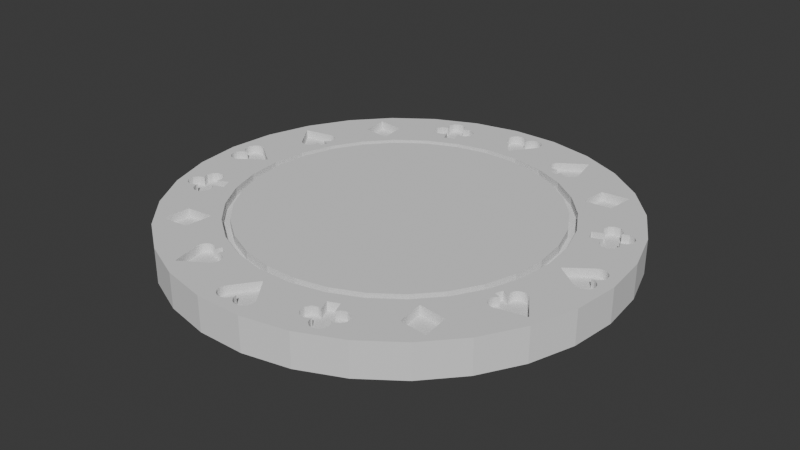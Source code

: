 # Source: pokerchip.blend  (saved by Blender 5.0.119; exported with 4.5.12 LTS)
import bpy
from mathutils import Matrix  # noqa: F401  (used for matrix-valued properties, if any)

bpy.ops.wm.read_factory_settings(use_empty=True)
scene = bpy.context.scene
scene.name = 'Scene'

# ---- collections
col_collection = bpy.data.collections.new('Collection'); scene.collection.children.link(col_collection)

# ---- world
world_world = bpy.data.worlds.new('World'); scene.world = world_world
world_world.use_nodes = True; world_world.node_tree.nodes.clear()
_N = world_world.node_tree.nodes; _L = world_world.node_tree.links
n0 = _N.new('ShaderNodeOutputWorld'); n0.name = 'World Output'; n0.location = (200, 100)
n1 = _N.new('ShaderNodeBackground'); n1.name = 'Background'; n1.location = (-200, 100)
n1.inputs[0].default_value = (0.05088, 0.05088, 0.05088, 1.0)
_L.new(n1.outputs[0], n0.inputs[0])
n0.is_active_output = True
world_world.color = (0.05088, 0.05088, 0.05088)
world_world.sun_shadow_jitter_overblur = 0.0

# ---- meshes
me_pokerchip = bpy.data.meshes.new('pokerchip')
me_pokerchip.from_pydata([(-17.81, 7.931, 0.0), (-15.78, 11.46, 0.0), (-19.07, 4.054, 0.0), (-13.05, 14.49, 0.0), (-13.23, 13.23, 0.0), (-9.75, 16.89, 0.0), (-7.523, 16.92, 0.0), (-6.026, 18.55, 0.0), (-5.988, 16.55, 0.0), (-2.038, 19.39, 0.0), (-0.3466, 18.33, 0.0), (2.038, 19.39, 0.0), (1.64, 17.39, 0.0), (6.026, 18.55, 0.0), (7.107, 17.07, 0.0), (9.75, 16.89, 0.0), (7.625, 14.37, 0.0), (13.05, 14.49, 0.0), (13.23, 13.23, 0.0), (15.78, 11.46, 0.0), (15.32, 8.187, 0.0), (17.81, 7.931, 0.0), (17.28, 6.646, 0.0), (19.07, 4.054, 0.0), (18.45, 0.5806, 0.0), (19.5, 0.0, 0.0), (18.33, -1.334, 0.0), (19.07, -4.054, 0.0), (17.07, -7.107, 0.0), (17.81, -7.931, 0.0), (11.42, -8.3, 0.0), (15.78, -11.46, 0.0), (13.23, -13.23, 0.0), (13.05, -14.49, 0.0), (7.06, -12.23, 0.0), (9.75, -16.89, 0.0), (7.143, -17.25, 0.0), (6.026, -18.55, 0.0), (1.521, -18.14, 0.0), (2.038, -19.39, 0.0), (-1.1, -18.45, 0.0), (-2.038, -19.39, 0.0), (-1.521, -17.16, 0.0), (-4.598, -15.13, 0.0), (-4.615, -14.9, 0.0), (-10.81, -12.96, 0.0), (-6.026, -18.55, 0.0), (-9.75, -16.89, 0.0), (-13.23, -13.23, 0.0), (-13.05, -14.49, 0.0), (-16.44, -7.639, 0.0), (-15.78, -11.46, 0.0), (-17.25, -7.143, 0.0), (-17.81, -7.931, 0.0), (-19.07, -4.054, 0.0), (-19.5, 0.0, 0.0), (-15.13, -5.401, 0.0), (-15.32, -4.94, 0.0), (-14.23, -5.349, 0.0), (-18.49, -0.8405, 0.0), (-18.45, -1.1, 0.0), (-16.62, -5.042, 0.0), (-17.65, -1.681, 0.0), (-17.39, -1.64, 0.0), (-15.13, -0.03362, 0.0), (-13.81, -2.936, 0.0), (-12.9, -5.743, 0.0), (-13.85, -6.281, 0.0), (-14.52, -6.878, 0.0), (-14.83, -6.687, 0.0), (-4.948, -15.71, 0.0), (-4.772, -15.56, 0.0), (-7.06, -12.23, 0.0), (-6.257, -14.05, 0.0), (-6.407, -13.87, 0.0), (-17.16, 1.521, 0.0), (-15.13, 0.03362, 0.0), (-0.5806, -18.45, 0.0), (-0.8405, -18.49, 0.0), (-17.28, -6.646, 0.0), (-18.33, -1.334, 0.0), (-17.39, 1.64, 0.0), (-17.65, 1.681, 0.0), (-17.07, 7.107, 0.0), (12.96, -10.81, 0.0), (-17.02, -6.221, 0.0), (-17.91, -1.64, 0.0), (-18.45, -0.5806, 0.0), (-18.33, -0.3466, 0.0), (-18.14, 0.1604, 0.0), (-18.14, -0.1604, 0.0), (-18.33, 0.3466, 0.0), (7.339, -14.33, 0.0), (6.281, -13.85, 0.0), (-17.16, -1.521, 0.0), (-16.24, -4.718, 0.0), (-18.45, 1.1, 0.0), (-18.33, 1.334, 0.0), (-17.91, -0.04102, 0.0), (-18.49, 0.8405, 0.0), (-7.107, -17.07, 0.0), (-11.42, -8.3, 0.0), (7.824, -14.44, 0.0), (-16.92, -7.523, 0.0), (-15.98, -7.448, 0.0), (-15.32, -8.187, 0.0), (-15.74, -7.926, 0.0), (-15.93, -7.465, 0.0), (-14.82, -8.148, 0.0), (-15.9, -7.324, 0.0), (-12.96, -10.81, 0.0), (-14.44, -7.824, 0.0), (-14.33, -7.339, 0.0), (-15.74, -4.679, 0.0), (-10.54, -10.54, 0.0), (5.349, -14.23, 0.0), (4.364, -13.43, 0.0), (-16.74, -5.527, 0.0), (-16.56, -6.03, 0.0), (-18.14, -1.521, 0.0), (-16.55, -5.988, 0.0), (-16.42, -6.064, 0.0), (-15.71, 4.948, 0.0), (-17.1, 7.045, 0.0), (-13.8, 5.35, 0.0), (-14.34, 5.277, 0.0), (-14.36, 5.507, 0.0), (-14.14, 6.219, 0.0), (-14.05, 6.257, 0.0), (-13.54, 5.972, 0.0), (-13.81, 2.936, 0.0), (-14.9, 4.615, 0.0), (-14.69, 4.704, 0.0), (-15.56, 4.772, 0.0), (-15.36, 4.651, 0.0), (-14.51, 4.854, 0.0), (-14.39, 5.052, 0.0), (-15.13, 4.598, 0.0), (-14.39, 5.599, 0.0), (1.476, 14.04, 0.0), (4.704, 14.69, 0.0), (4.854, 14.51, 0.0), (4.364, 13.43, 0.0), (-10.81, 12.96, 0.0), (-7.339, 14.33, 0.0), (-10.54, 10.54, 0.0), (-14.61, 7.607, 0.0), (9.449, 10.49, 0.0), (10.54, 10.54, 0.0), (11.42, 8.3, 0.0), (12.96, 10.81, 0.0), (-12.96, 10.81, 0.0), (-4.364, 13.43, 0.0), (0.03362, 15.13, 0.0), (-1.476, 14.04, 0.0), (-0.03362, 15.13, 0.0), (-14.37, 7.625, 0.0), (-6.605, -13.75, 0.0), (-9.449, -10.49, 0.0), (-7.926, 15.74, 0.0), (-7.639, 16.44, 0.0), (-8.148, 14.82, 0.0), (-7.824, 14.44, 0.0), (-17.91, 0.04102, 0.0), (-17.65, 0.0, 0.0), (0.1604, -18.14, 0.0), (0.3466, -18.33, 0.0), (-0.1604, -18.14, 0.0), (-7.061, -13.71, 0.0), (-6.83, -13.7, 0.0), (-0.04102, -17.91, 0.0), (0.04102, -17.91, 0.0), (1.334, -18.33, 0.0), (-4.704, -14.69, 0.0), (-4.854, -14.51, 0.0), (7.465, -15.93, 0.0), (7.448, -15.98, 0.0), (7.324, -15.9, 0.0), (-5.35, -13.8, 0.0), (-5.052, -14.39, 0.0), (-5.277, -14.34, 0.0), (10.54, -10.54, 0.0), (9.449, -10.49, 0.0), (8.148, -14.82, 0.0), (15.36, -4.651, 0.0), (13.81, -2.936, 0.0), (15.56, -4.772, 0.0), (10.81, -12.96, 0.0), (14.37, -7.625, 0.0), (12.9, -5.743, 0.0), (14.05, -6.257, 0.0), (13.87, -6.407, 0.0), (14.61, -7.607, 0.0), (18.45, -1.1, 0.0), (18.14, 0.1604, 0.0), (17.91, 0.04102, 0.0), (15.74, 7.926, 0.0), (16.44, 7.639, 0.0), (15.21, 5.756, 0.0), (15.13, 5.401, 0.0), (14.23, 5.349, 0.0), (13.8, -5.35, 0.0), (14.34, -5.277, 0.0), (14.36, -5.507, 0.0), (6.605, 13.75, 0.0), (6.83, 13.7, 0.0), (5.972, 13.54, 0.0), (5.35, 13.8, 0.0), (5.599, 14.39, 0.0), (1.521, 17.16, 0.0), (-12.9, 5.743, 0.0), (-13.75, 6.605, 0.0), (-13.7, 6.83, 0.0), (-11.42, 8.3, 0.0), (-13.71, 7.061, 0.0), (-6.03, 16.56, 0.0), (-6.064, 16.42, 0.0), (-14.12, 0.0, 0.0), (-7.045, -17.1, 0.0), (-8.187, 15.32, 0.0), (0.04102, 17.91, 0.0), (-0.04102, 17.91, 0.0), (0.1604, 18.14, 0.0), (-6.281, 13.85, 0.0), (-6.878, 14.52, 0.0), (-6.687, 14.83, 0.0), (-7.143, 17.25, 0.0), (-5.527, 16.74, 0.0), (-5.349, 14.23, 0.0), (-5.042, 16.62, 0.0), (-4.718, 16.24, 0.0), (-4.679, 15.74, 0.0), (-4.94, 15.32, 0.0), (-7.06, 12.23, 0.0), (-9.449, 10.49, 0.0), (-13.95, 7.45, 0.0), (-1.64, -17.39, 0.0), (-4.651, -15.36, 0.0), (0.0, 17.65, 0.0), (-7.448, 15.98, 0.0), (-6.221, 17.02, 0.0), (-6.646, 17.28, 0.0), (-7.465, 15.93, 0.0), (1.64, 17.91, 0.0), (1.681, 17.65, 0.0), (-7.607, -14.61, 0.0), (-7.324, 15.9, 0.0), (-1.521, 17.16, 0.0), (-5.756, 15.21, 0.0), (-5.401, 15.13, 0.0), (-5.972, -13.54, 0.0), (-1.476, -14.04, 0.0), (-0.03362, -15.13, 0.0), (0.0, -17.65, 0.0), (-6.219, -14.14, 0.0), (-5.507, -14.36, 0.0), (1.1, -18.45, 0.0), (-5.599, -14.39, 0.0), (-7.275, -13.8, 0.0), (-7.45, -13.95, 0.0), (-7.571, -14.15, 0.0), (-7.625, -14.37, 0.0), (0.8405, -18.49, 0.0), (0.5806, -18.45, 0.0), (-1.64, -17.91, 0.0), (-0.3466, -18.33, 0.0), (-1.521, -18.14, 0.0), (-1.334, -18.33, 0.0), (-4.364, -13.43, 0.0), (6.878, -14.52, 0.0), (6.687, -14.83, 0.0), (1.64, -17.91, 0.0), (1.681, -17.65, 0.0), (-0.1604, 18.14, 0.0), (0.3466, 18.33, 0.0), (1.64, -17.39, 0.0), (1.521, -17.16, 0.0), (0.5806, 18.45, 0.0), (0.8405, 18.49, 0.0), (0.03362, -15.13, 0.0), (-1.681, -17.65, 0.0), (-1.64, 17.39, 0.0), (-13.8, 7.275, 0.0), (1.1, 18.45, 0.0), (1.521, 18.14, 0.0), (1.334, 18.33, 0.0), (7.45, 13.95, 0.0), (7.275, 13.8, 0.0), (-14.15, 7.571, 0.0), (-0.5806, 18.45, 0.0), (4.615, 14.9, 0.0), (4.598, 15.13, 0.0), (-0.8405, 18.49, 0.0), (-1.1, 18.45, 0.0), (-1.334, 18.33, 0.0), (-1.521, 18.14, 0.0), (-1.64, 17.91, 0.0), (-1.681, 17.65, 0.0), (-13.87, 6.407, 0.0), (5.052, 14.39, 0.0), (5.277, 14.34, 0.0), (5.507, 14.36, 0.0), (7.061, 13.71, 0.0), (6.219, 14.14, 0.0), (6.257, 14.05, 0.0), (6.407, 13.87, 0.0), (7.571, 14.15, 0.0), (7.607, 14.61, 0.0), (7.045, 17.1, 0.0), (4.948, 15.71, 0.0), (5.988, -16.55, 0.0), (6.03, -16.56, 0.0), (5.527, -16.74, 0.0), (4.772, 15.56, 0.0), (4.651, 15.36, 0.0), (7.639, -16.44, 0.0), (1.476, -14.04, 0.0), (4.718, -16.24, 0.0), (5.042, -16.62, 0.0), (4.679, -15.74, 0.0), (4.94, -15.32, 0.0), (6.221, -17.02, 0.0), (6.064, -16.42, 0.0), (7.523, -16.92, 0.0), (6.646, -17.28, 0.0), (10.81, 12.96, 0.0), (7.926, -15.74, 0.0), (8.187, -15.32, 0.0), (13.7, -6.83, 0.0), (14.33, 7.339, 0.0), (14.52, 6.878, 0.0), (12.9, 5.743, 0.0), (5.756, -15.21, 0.0), (5.401, -15.13, 0.0), (13.54, -5.972, 0.0), (13.75, -6.605, 0.0), (13.85, 6.281, 0.0), (7.06, 12.23, 0.0), (15.13, -0.03362, 0.0), (14.12, 0.0, 0.0), (15.13, 0.03362, 0.0), (13.81, 2.936, 0.0), (13.71, -7.061, 0.0), (13.8, -7.275, 0.0), (15.32, 4.94, 0.0), (13.95, -7.45, 0.0), (14.15, -7.571, 0.0), (17.1, -7.045, 0.0), (15.71, -4.948, 0.0), (14.51, -4.854, 0.0), (14.69, -4.704, 0.0), (15.93, 7.465, 0.0), (15.98, 7.448, 0.0), (15.9, 7.324, 0.0), (15.13, -4.598, 0.0), (14.39, -5.052, 0.0), (14.9, -4.615, 0.0), (14.14, -6.219, 0.0), (14.39, -5.599, 0.0), (16.62, 5.042, 0.0), (16.24, 4.718, 0.0), (16.92, 7.523, 0.0), (14.44, 7.824, 0.0), (15.74, 4.679, 0.0), (16.74, 5.527, 0.0), (17.02, 6.221, 0.0), (16.55, 5.988, 0.0), (16.56, 6.03, 0.0), (17.25, 7.143, 0.0), (16.42, 6.064, 0.0), (14.83, 6.687, 0.0), (14.82, 8.148, 0.0), (18.33, 0.3466, 0.0), (17.65, 0.0, 0.0), (17.91, -0.04102, 0.0), (17.16, -1.521, 0.0), (17.39, -1.64, 0.0), (18.45, -0.5806, 0.0), (18.49, -0.8405, 0.0), (17.65, -1.681, 0.0), (17.91, -1.64, 0.0), (18.14, -1.521, 0.0), (18.33, -0.3466, 0.0), (18.14, -0.1604, 0.0), (18.49, 0.8405, 0.0), (17.65, 1.681, 0.0), (17.91, 1.64, 0.0), (18.45, 1.1, 0.0), (18.33, 1.334, 0.0), (18.14, 1.521, 0.0), (17.39, 1.64, 0.0), (17.16, 1.521, 0.0), (-18.45, 0.5806, 0.0), (-15.21, -5.756, 0.0), (-18.14, 1.521, 0.0), (-17.91, 1.64, 0.0), (-19.5, 0.0, 3.0), (-19.07, 4.054, 3.0), (-19.07, -4.054, 3.0), (-17.81, 7.931, 3.0), (-17.81, -7.931, 3.0), (-15.78, -11.46, 3.0), (-13.05, -14.49, 3.0), (-9.75, -16.89, 3.0), (-6.026, -18.55, 3.0), (-2.038, -19.39, 3.0), (2.038, -19.39, 3.0), (6.026, -18.55, 3.0), (9.75, -16.89, 3.0), (13.05, -14.49, 3.0), (15.78, -11.46, 3.0), (17.81, -7.931, 3.0), (19.07, -4.054, 3.0), (19.5, 0.0, 3.0), (19.07, 4.054, 3.0), (17.81, 7.931, 3.0), (15.78, 11.46, 3.0), (13.05, 14.49, 3.0), (9.75, 16.89, 3.0), (6.026, 18.55, 3.0), (2.038, 19.39, 3.0), (-2.038, 19.39, 3.0), (-6.026, 18.55, 3.0), (-9.75, 16.89, 3.0), (-13.05, 14.49, 3.0), (-15.78, 11.46, 3.0), (-18.45, -1.1, 0.75), (-18.33, -1.334, 0.75), (-18.49, -0.8405, 0.75), (-18.45, -0.5806, 0.75), (-18.33, -0.3466, 0.75), (-18.14, -0.1604, 0.75), (-17.91, -0.04102, 0.75), (-17.65, 0.0, 0.75), (-17.91, 0.04102, 0.75), (-18.14, 0.1604, 0.75), (-18.33, 0.3466, 0.75), (-18.45, 0.5806, 0.75), (-18.49, 0.8405, 0.75), (-18.45, 1.1, 0.75), (-18.33, 1.334, 0.75), (-18.14, 1.521, 0.75), (-17.91, 1.64, 0.75), (-17.65, 1.681, 0.75), (-17.39, 1.64, 0.75), (-17.16, 1.521, 0.75), (-15.13, 0.03362, 0.75), (-15.13, -0.03362, 0.75), (-17.16, -1.521, 0.75), (-17.39, -1.64, 0.75), (-17.65, -1.681, 0.75), (-17.91, -1.64, 0.75), (-18.14, -1.521, 0.75), (-17.25, -7.143, 0.75), (-16.92, -7.523, 0.75), (-17.28, -6.646, 0.75), (-17.02, -6.221, 0.75), (-16.56, -6.03, 0.75), (-16.42, -6.064, 0.75), (-16.55, -5.988, 0.75), (-16.74, -5.527, 0.75), (-16.62, -5.042, 0.75), (-16.24, -4.718, 0.75), (-15.74, -4.679, 0.75), (-15.32, -4.94, 0.75), (-15.13, -5.401, 0.75), (-15.21, -5.756, 0.75), (-14.23, -5.349, 0.75), (-13.85, -6.281, 0.75), (-14.83, -6.687, 0.75), (-14.52, -6.878, 0.75), (-14.33, -7.339, 0.75), (-14.44, -7.824, 0.75), (-14.82, -8.148, 0.75), (-15.32, -8.187, 0.75), (-15.74, -7.926, 0.75), (-15.93, -7.465, 0.75), (-15.9, -7.324, 0.75), (-15.98, -7.448, 0.75), (-16.44, -7.639, 0.75), (-17.1, 7.045, 0.75), (-15.71, 4.948, 0.75), (-17.07, 7.107, 0.75), (-14.61, 7.607, 0.75), (-14.37, 7.625, 0.75), (-14.15, 7.571, 0.75), (-13.95, 7.45, 0.75), (-13.8, 7.275, 0.75), (-13.71, 7.061, 0.75), (-13.7, 6.83, 0.75), (-13.75, 6.605, 0.75), (-13.87, 6.407, 0.75), (-14.05, 6.257, 0.75), (-14.14, 6.219, 0.75), (-13.54, 5.972, 0.75), (-13.8, 5.35, 0.75), (-14.39, 5.599, 0.75), (-14.36, 5.507, 0.75), (-14.34, 5.277, 0.75), (-14.39, 5.052, 0.75), (-14.51, 4.854, 0.75), (-14.69, 4.704, 0.75), (-14.9, 4.615, 0.75), (-15.13, 4.598, 0.75), (-15.36, 4.651, 0.75), (-15.56, 4.772, 0.75), (-13.81, -2.936, 0.75), (-12.9, -5.743, 0.75), (-14.12, 0.0, 0.75), (-13.81, 2.936, 0.75), (-12.9, 5.743, 0.75), (-11.42, 8.3, 0.75), (-9.449, 10.49, 0.75), (-7.06, 12.23, 0.75), (-4.364, 13.43, 0.75), (-1.476, 14.04, 0.75), (1.476, 14.04, 0.75), (4.364, 13.43, 0.75), (7.06, 12.23, 0.75), (9.449, 10.49, 0.75), (11.42, 8.3, 0.75), (12.9, 5.743, 0.75), (13.81, 2.936, 0.75), (14.12, 0.0, 0.75), (13.81, -2.936, 0.75), (12.9, -5.743, 0.75), (11.42, -8.3, 0.75), (9.449, -10.49, 0.75), (7.06, -12.23, 0.75), (4.364, -13.43, 0.75), (1.476, -14.04, 0.75), (-1.476, -14.04, 0.75), (-4.364, -13.43, 0.75), (-7.06, -12.23, 0.75), (-9.449, -10.49, 0.75), (-11.42, -8.3, 0.75), (-13.23, -13.23, 0.75), (-10.81, -12.96, 0.75), (-12.96, -10.81, 0.75), (-10.54, -10.54, 0.75), (-12.96, 10.81, 0.75), (-10.54, 10.54, 0.75), (-13.23, 13.23, 0.75), (-10.81, 12.96, 0.75), (-8.148, 14.82, 0.75), (-7.824, 14.44, 0.75), (-8.187, 15.32, 0.75), (-7.926, 15.74, 0.75), (-7.465, 15.93, 0.75), (-7.324, 15.9, 0.75), (-7.448, 15.98, 0.75), (-7.639, 16.44, 0.75), (-7.523, 16.92, 0.75), (-7.143, 17.25, 0.75), (-6.646, 17.28, 0.75), (-6.221, 17.02, 0.75), (-6.03, 16.56, 0.75), (-6.064, 16.42, 0.75), (-5.988, 16.55, 0.75), (-5.527, 16.74, 0.75), (-5.042, 16.62, 0.75), (-4.718, 16.24, 0.75), (-4.679, 15.74, 0.75), (-4.94, 15.32, 0.75), (-5.401, 15.13, 0.75), (-5.756, 15.21, 0.75), (-5.349, 14.23, 0.75), (-6.281, 13.85, 0.75), (-6.687, 14.83, 0.75), (-6.878, 14.52, 0.75), (-7.339, 14.33, 0.75), (-7.607, -14.61, 0.75), (-7.107, -17.07, 0.75), (-7.625, -14.37, 0.75), (-7.571, -14.15, 0.75), (-7.45, -13.95, 0.75), (-7.275, -13.8, 0.75), (-7.061, -13.71, 0.75), (-6.83, -13.7, 0.75), (-6.605, -13.75, 0.75), (-6.407, -13.87, 0.75), (-6.257, -14.05, 0.75), (-6.219, -14.14, 0.75), (-5.972, -13.54, 0.75), (-5.35, -13.8, 0.75), (-5.599, -14.39, 0.75), (-5.507, -14.36, 0.75), (-5.277, -14.34, 0.75), (-5.052, -14.39, 0.75), (-4.854, -14.51, 0.75), (-4.704, -14.69, 0.75), (-4.615, -14.9, 0.75), (-4.598, -15.13, 0.75), (-4.651, -15.36, 0.75), (-4.772, -15.56, 0.75), (-4.948, -15.71, 0.75), (-7.045, -17.1, 0.75), (-1.64, -17.91, 0.75), (-1.521, -18.14, 0.75), (-1.681, -17.65, 0.75), (-1.64, -17.39, 0.75), (-1.521, -17.16, 0.75), (-0.03362, -15.13, 0.75), (0.03362, -15.13, 0.75), (1.521, -17.16, 0.75), (1.64, -17.39, 0.75), (1.681, -17.65, 0.75), (1.64, -17.91, 0.75), (1.521, -18.14, 0.75), (1.334, -18.33, 0.75), (1.1, -18.45, 0.75), (0.8405, -18.49, 0.75), (0.5806, -18.45, 0.75), (0.3466, -18.33, 0.75), (0.1604, -18.14, 0.75), (0.04102, -17.91, 0.75), (0.0, -17.65, 0.75), (-0.04102, -17.91, 0.75), (-0.1604, -18.14, 0.75), (-0.3466, -18.33, 0.75), (-0.5806, -18.45, 0.75), (-0.8405, -18.49, 0.75), (-1.1, -18.45, 0.75), (-1.334, -18.33, 0.75), (-1.64, 17.39, 0.75), (-1.521, 17.16, 0.75), (-1.681, 17.65, 0.75), (-1.64, 17.91, 0.75), (-1.521, 18.14, 0.75), (-1.334, 18.33, 0.75), (-1.1, 18.45, 0.75), (-0.8405, 18.49, 0.75), (-0.5806, 18.45, 0.75), (-0.3466, 18.33, 0.75), (-0.1604, 18.14, 0.75), (-0.04102, 17.91, 0.75), (0.0, 17.65, 0.75), (0.04102, 17.91, 0.75), (0.1604, 18.14, 0.75), (0.3466, 18.33, 0.75), (0.5806, 18.45, 0.75), (0.8405, 18.49, 0.75), (1.1, 18.45, 0.75), (1.334, 18.33, 0.75), (1.521, 18.14, 0.75), (1.64, 17.91, 0.75), (1.681, 17.65, 0.75), (1.64, 17.39, 0.75), (1.521, 17.16, 0.75), (0.03362, 15.13, 0.75), (-0.03362, 15.13, 0.75), (4.615, 14.9, 0.75), (4.704, 14.69, 0.75), (4.598, 15.13, 0.75), (4.651, 15.36, 0.75), (4.772, 15.56, 0.75), (4.948, 15.71, 0.75), (7.045, 17.1, 0.75), (7.107, 17.07, 0.75), (7.607, 14.61, 0.75), (7.625, 14.37, 0.75), (7.571, 14.15, 0.75), (7.45, 13.95, 0.75), (7.275, 13.8, 0.75), (7.061, 13.71, 0.75), (6.83, 13.7, 0.75), (6.605, 13.75, 0.75), (6.407, 13.87, 0.75), (6.257, 14.05, 0.75), (6.219, 14.14, 0.75), (5.972, 13.54, 0.75), (5.35, 13.8, 0.75), (5.599, 14.39, 0.75), (5.507, 14.36, 0.75), (5.277, 14.34, 0.75), (5.052, 14.39, 0.75), (4.854, 14.51, 0.75), (4.718, -16.24, 0.75), (5.042, -16.62, 0.75), (4.679, -15.74, 0.75), (4.94, -15.32, 0.75), (5.401, -15.13, 0.75), (5.756, -15.21, 0.75), (5.349, -14.23, 0.75), (6.281, -13.85, 0.75), (6.687, -14.83, 0.75), (6.878, -14.52, 0.75), (7.339, -14.33, 0.75), (7.824, -14.44, 0.75), (8.148, -14.82, 0.75), (8.187, -15.32, 0.75), (7.926, -15.74, 0.75), (7.465, -15.93, 0.75), (7.324, -15.9, 0.75), (7.448, -15.98, 0.75), (7.639, -16.44, 0.75), (7.523, -16.92, 0.75), (7.143, -17.25, 0.75), (6.646, -17.28, 0.75), (6.221, -17.02, 0.75), (6.03, -16.56, 0.75), (6.064, -16.42, 0.75), (5.988, -16.55, 0.75), (5.527, -16.74, 0.75), (10.81, -12.96, 0.75), (13.23, -13.23, 0.75), (10.54, -10.54, 0.75), (12.96, -10.81, 0.75), (10.54, 10.54, 0.75), (12.96, 10.81, 0.75), (10.81, 12.96, 0.75), (13.23, 13.23, 0.75), (13.54, -5.972, 0.75), (14.14, -6.219, 0.75), (13.8, -5.35, 0.75), (14.39, -5.599, 0.75), (14.36, -5.507, 0.75), (14.34, -5.277, 0.75), (14.39, -5.052, 0.75), (14.51, -4.854, 0.75), (14.69, -4.704, 0.75), (14.9, -4.615, 0.75), (15.13, -4.598, 0.75), (15.36, -4.651, 0.75), (15.56, -4.772, 0.75), (15.71, -4.948, 0.75), (17.1, -7.045, 0.75), (17.07, -7.107, 0.75), (14.61, -7.607, 0.75), (14.37, -7.625, 0.75), (14.15, -7.571, 0.75), (13.95, -7.45, 0.75), (13.8, -7.275, 0.75), (13.71, -7.061, 0.75), (13.7, -6.83, 0.75), (13.75, -6.605, 0.75), (13.87, -6.407, 0.75), (14.05, -6.257, 0.75), (14.23, 5.349, 0.75), (15.21, 5.756, 0.75), (13.85, 6.281, 0.75), (14.83, 6.687, 0.75), (14.52, 6.878, 0.75), (14.33, 7.339, 0.75), (14.44, 7.824, 0.75), (14.82, 8.148, 0.75), (15.32, 8.187, 0.75), (15.74, 7.926, 0.75), (15.93, 7.465, 0.75), (15.9, 7.324, 0.75), (15.98, 7.448, 0.75), (16.44, 7.639, 0.75), (16.92, 7.523, 0.75), (17.25, 7.143, 0.75), (17.28, 6.646, 0.75), (17.02, 6.221, 0.75), (16.56, 6.03, 0.75), (16.42, 6.064, 0.75), (16.55, 5.988, 0.75), (16.74, 5.527, 0.75), (16.62, 5.042, 0.75), (16.24, 4.718, 0.75), (15.74, 4.679, 0.75), (15.32, 4.94, 0.75), (15.13, 5.401, 0.75), (15.13, -0.03362, 0.75), (17.16, -1.521, 0.75), (15.13, 0.03362, 0.75), (17.16, 1.521, 0.75), (17.39, 1.64, 0.75), (17.65, 1.681, 0.75), (17.91, 1.64, 0.75), (18.14, 1.521, 0.75), (18.33, 1.334, 0.75), (18.45, 1.1, 0.75), (18.49, 0.8405, 0.75), (18.45, 0.5806, 0.75), (18.33, 0.3466, 0.75), (18.14, 0.1604, 0.75), (17.91, 0.04102, 0.75), (17.65, 0.0, 0.75), (17.91, -0.04102, 0.75), (18.14, -0.1604, 0.75), (18.33, -0.3466, 0.75), (18.45, -0.5806, 0.75), (18.49, -0.8405, 0.75), (18.45, -1.1, 0.75), (18.33, -1.334, 0.75), (18.14, -1.521, 0.75), (17.91, -1.64, 0.75), (17.65, -1.681, 0.75), (17.39, -1.64, 0.75), (-18.49, -0.8405, 3.0), (-17.28, -6.646, 3.0), (-18.14, -1.521, 3.0), (-18.33, -1.334, 3.0), (-17.16, 1.521, 3.0), (-15.13, 0.03362, 3.0), (-7.06, 12.23, 3.0), (-14.37, 7.625, 3.0), (-14.15, 7.571, 3.0), (-13.81, 2.936, 3.0), (-14.9, 4.615, 3.0), (13.95, -7.45, 3.0), (11.42, -8.3, 3.0), (14.15, -7.571, 3.0), (-12.9, 5.743, 3.0), (-13.87, 6.407, 3.0), (-14.05, 6.257, 3.0), (-15.56, 4.772, 3.0), (-15.71, 4.948, 3.0), (-14.51, 4.854, 3.0), (-14.69, 4.704, 3.0), (-7.06, -12.23, 3.0), (-6.605, -13.75, 3.0), (-6.407, -13.87, 3.0), (10.81, -12.96, 3.0), (7.06, -12.23, 3.0), (10.54, -10.54, 3.0), (12.96, -10.81, 3.0), (-13.23, 13.23, 3.0), (-7.523, 16.92, 3.0), (-17.25, -7.143, 3.0), (-18.45, -1.1, 3.0), (-18.33, -0.3466, 3.0), (-18.45, -0.5806, 3.0), (-18.45, 0.5806, 3.0), (-15.74, -4.679, 3.0), (-15.32, -4.94, 3.0), (-17.16, -1.521, 3.0), (-18.33, 1.334, 3.0), (-18.14, 1.521, 3.0), (-18.14, 0.1604, 3.0), (-18.33, 0.3466, 3.0), (-18.14, -0.1604, 3.0), (-17.02, -6.221, 3.0), (-16.56, -6.03, 3.0), (-16.74, -5.527, 3.0), (-17.91, 0.04102, 3.0), (-17.91, -0.04102, 3.0), (-17.65, 0.0, 3.0), (-18.49, 0.8405, 3.0), (-18.45, 1.1, 3.0), (-17.91, -1.64, 3.0), (-17.91, 1.64, 3.0), (-17.65, 1.681, 3.0), (-13.85, -6.281, 3.0), (-14.83, -6.687, 3.0), (-14.52, -6.878, 3.0), (-17.39, 1.64, 3.0), (-6.219, -14.14, 3.0), (-5.972, -13.54, 3.0), (-6.257, -14.05, 3.0), (-9.449, -10.49, 3.0), (-14.44, -7.824, 3.0), (-14.82, -8.148, 3.0), (-16.62, -5.042, 3.0), (-16.24, -4.718, 3.0), (-17.39, -1.64, 3.0), (-16.92, -7.523, 3.0), (-13.81, -2.936, 3.0), (-15.13, -0.03362, 3.0), (-17.65, -1.681, 3.0), (-16.44, -7.639, 3.0), (-16.42, -6.064, 3.0), (-16.55, -5.988, 3.0), (-11.42, 8.3, 3.0), (-13.95, 7.45, 3.0), (-13.8, 7.275, 3.0), (-15.32, -8.187, 3.0), (-15.74, -7.926, 3.0), (-12.96, -10.81, 3.0), (-10.54, -10.54, 3.0), (-10.54, 10.54, 3.0), (-17.07, 7.107, 3.0), (-14.61, 7.607, 3.0), (-15.13, -5.401, 3.0), (-14.23, -5.349, 3.0), (-15.21, -5.756, 3.0), (-13.23, -13.23, 3.0), (-15.9, -7.324, 3.0), (-15.98, -7.448, 3.0), (-15.93, -7.465, 3.0), (-13.54, 5.972, 3.0), (-13.8, 5.35, 3.0), (-6.878, 14.52, 3.0), (-7.339, 14.33, 3.0), (-14.12, 0.0, 3.0), (-17.1, 7.045, 3.0), (7.926, -15.74, 3.0), (7.465, -15.93, 3.0), (-12.96, 10.81, 3.0), (9.449, -10.49, 3.0), (0.03362, 15.13, 3.0), (-1.476, 14.04, 3.0), (6.281, -13.85, 3.0), (6.687, -14.83, 3.0), (6.878, -14.52, 3.0), (1.476, 14.04, 3.0), (5.052, 14.39, 3.0), (4.854, 14.51, 3.0), (4.704, 14.69, 3.0), (4.615, 14.9, 3.0), (-13.71, 7.061, 3.0), (17.07, -7.107, 3.0), (14.61, -7.607, 3.0), (1.334, -18.33, 3.0), (1.1, -18.45, 3.0), (-14.39, 5.599, 3.0), (-14.36, 5.507, 3.0), (-0.04102, -17.91, 3.0), (-0.1604, -18.14, 3.0), (0.1604, -18.14, 3.0), (0.04102, -17.91, 3.0), (5.972, 13.54, 3.0), (7.061, 13.71, 3.0), (-5.35, -13.8, 3.0), (-5.599, -14.39, 3.0), (-5.507, -14.36, 3.0), (-14.39, 5.052, 3.0), (-14.34, 5.277, 3.0), (-5.277, -14.34, 3.0), (10.54, 10.54, 3.0), (11.42, 8.3, 3.0), (12.96, 10.81, 3.0), (-15.13, 4.598, 3.0), (-15.36, 4.651, 3.0), (-14.14, 6.219, 3.0), (12.9, -5.743, 3.0), (13.7, -6.83, 3.0), (13.75, -6.605, 3.0), (12.9, 5.743, 3.0), (13.85, 6.281, 3.0), (13.81, 2.936, 3.0), (14.12, 0.0, 3.0), (15.13, 0.03362, 3.0), (13.8, -7.275, 3.0), (5.277, 14.34, 3.0), (0.04102, 17.91, 3.0), (0.1604, 18.14, 3.0), (-0.04102, 17.91, 3.0), (-0.03362, 15.13, 3.0), (-1.521, 17.16, 3.0), (-5.349, 14.23, 3.0), (4.364, 13.43, 3.0), (7.06, 12.23, 3.0), (14.52, 6.878, 3.0), (18.33, 1.334, 3.0), (18.45, 1.1, 3.0), (15.13, -0.03362, 3.0), (14.33, 7.339, 3.0), (4.718, -16.24, 3.0), (1.476, -14.04, 3.0), (-1.64, -17.91, 3.0), (-4.364, -13.43, 3.0), (-1.521, -17.16, 3.0), (-0.03362, -15.13, 3.0), (-1.476, -14.04, 3.0), (5.507, 14.36, 3.0), (-6.83, -13.7, 3.0), (-10.81, -12.96, 3.0), (-7.143, 17.25, 3.0), (-7.926, 15.74, 3.0), (-7.465, 15.93, 3.0), (-7.448, 15.98, 3.0), (-5.527, 16.74, 3.0), (-5.042, 16.62, 3.0), (-7.107, -17.07, 3.0), (-7.607, -14.61, 3.0), (-6.03, 16.56, 3.0), (-6.064, 16.42, 3.0), (-5.988, 16.55, 3.0), (-10.81, 12.96, 3.0), (-8.187, 15.32, 3.0), (-7.639, 16.44, 3.0), (-6.221, 17.02, 3.0), (-4.718, 16.24, 3.0), (-6.646, 17.28, 3.0), (-7.324, 15.9, 3.0), (-8.148, 14.82, 3.0), (-7.824, 14.44, 3.0), (-11.42, -8.3, 3.0), (-1.64, 17.39, 3.0), (-1.681, 17.65, 3.0), (-4.679, 15.74, 3.0), (-6.281, 13.85, 3.0), (-6.687, 14.83, 3.0), (-5.401, 15.13, 3.0), (-4.94, 15.32, 3.0), (-5.756, 15.21, 3.0), (-7.625, -14.37, 3.0), (0.5806, -18.45, 3.0), (0.3466, -18.33, 3.0), (-7.571, -14.15, 3.0), (-7.45, -13.95, 3.0), (-7.275, -13.8, 3.0), (-7.061, -13.71, 3.0), (-4.364, 13.43, 3.0), (-4.772, -15.56, 3.0), (-4.948, -15.71, 3.0), (-5.052, -14.39, 3.0), (-4.854, -14.51, 3.0), (-4.651, -15.36, 3.0), (-4.704, -14.69, 3.0), (-4.615, -14.9, 3.0), (-4.598, -15.13, 3.0), (-7.045, -17.1, 3.0), (-1.521, -18.14, 3.0), (-1.681, -17.65, 3.0), (-1.64, -17.39, 3.0), (-0.3466, -18.33, 3.0), (-0.5806, -18.45, 3.0), (0.8405, -18.49, 3.0), (0.03362, -15.13, 3.0), (1.681, -17.65, 3.0), (1.64, -17.91, 3.0), (1.521, -18.14, 3.0), (1.64, -17.39, 3.0), (1.521, -17.16, 3.0), (15.32, 4.94, 3.0), (15.13, 5.401, 3.0), (14.23, 5.349, 3.0), (-0.1604, 18.14, 3.0), (1.64, 17.91, 3.0), (1.681, 17.65, 3.0), (0.3466, 18.33, 3.0), (0.0, -17.65, 3.0), (0.0, 17.65, 3.0), (-0.8405, -18.49, 3.0), (-1.1, -18.45, 3.0), (-1.334, -18.33, 3.0), (-0.8405, 18.49, 3.0), (-0.5806, 18.45, 3.0), (-1.64, 17.91, 3.0), (-0.3466, 18.33, 3.0), (-1.521, 18.14, 3.0), (-1.334, 18.33, 3.0), (-1.1, 18.45, 3.0), (4.598, 15.13, 3.0), (0.8405, 18.49, 3.0), (1.1, 18.45, 3.0), (1.521, 17.16, 3.0), (-9.449, 10.49, 3.0), (0.5806, 18.45, 3.0), (1.334, 18.33, 3.0), (1.521, 18.14, 3.0), (1.64, 17.39, 3.0), (4.772, 15.56, 3.0), (4.948, 15.71, 3.0), (4.651, 15.36, 3.0), (7.045, 17.1, 3.0), (7.107, 17.07, 3.0), (7.607, 14.61, 3.0), (7.625, 14.37, 3.0), (7.571, 14.15, 3.0), (14.05, -6.257, 3.0), (13.54, -5.972, 3.0), (7.45, 13.95, 3.0), (7.275, 13.8, 3.0), (4.94, -15.32, 3.0), (5.401, -15.13, 3.0), (4.364, -13.43, 3.0), (5.35, 13.8, 3.0), (5.599, 14.39, 3.0), (14.14, -6.219, 3.0), (6.83, 13.7, 3.0), (5.349, -14.23, 3.0), (6.605, 13.75, 3.0), (6.407, 13.87, 3.0), (6.257, 14.05, 3.0), (6.219, 14.14, 3.0), (5.042, -16.62, 3.0), (13.23, -13.23, 3.0), (4.679, -15.74, 3.0), (5.756, -15.21, 3.0), (7.324, -15.9, 3.0), (7.448, -15.98, 3.0), (15.71, -4.948, 3.0), (17.1, -7.045, 3.0), (13.71, -7.061, 3.0), (8.148, -14.82, 3.0), (8.187, -15.32, 3.0), (7.339, -14.33, 3.0), (7.824, -14.44, 3.0), (7.143, -17.25, 3.0), (6.646, -17.28, 3.0), (6.03, -16.56, 3.0), (5.988, -16.55, 3.0), (6.221, -17.02, 3.0), (6.064, -16.42, 3.0), (7.639, -16.44, 3.0), (7.523, -16.92, 3.0), (5.527, -16.74, 3.0), (10.81, 12.96, 3.0), (14.36, -5.507, 3.0), (14.34, -5.277, 3.0), (13.81, -2.936, 3.0), (9.449, 10.49, 3.0), (18.14, 0.1604, 3.0), (17.91, 0.04102, 3.0), (13.23, 13.23, 3.0), (13.8, -5.35, 3.0), (14.39, -5.599, 3.0), (15.13, -4.598, 3.0), (15.36, -4.651, 3.0), (14.39, -5.052, 3.0), (14.51, -4.854, 3.0), (14.69, -4.704, 3.0), (14.9, -4.615, 3.0), (15.56, -4.772, 3.0), (15.74, 4.679, 3.0), (14.37, -7.625, 3.0), (15.21, 5.756, 3.0), (14.44, 7.824, 3.0), (13.87, -6.407, 3.0), (17.25, 7.143, 3.0), (17.28, 6.646, 3.0), (-13.7, 6.83, 3.0), (14.83, 6.687, 3.0), (-13.75, 6.605, 3.0), (14.82, 8.148, 3.0), (15.32, 8.187, 3.0), (15.74, 7.926, 3.0), (16.44, 7.639, 3.0), (16.62, 5.042, 3.0), (16.24, 4.718, 3.0), (15.98, 7.448, 3.0), (15.93, 7.465, 3.0), (15.9, 7.324, 3.0), (16.42, 6.064, 3.0), (16.55, 5.988, 3.0), (16.56, 6.03, 3.0), (16.92, 7.523, 3.0), (17.02, 6.221, 3.0), (17.16, 1.521, 3.0), (16.74, 5.527, 3.0), (17.16, -1.521, 3.0), (18.49, -0.8405, 3.0), (18.45, -1.1, 3.0), (18.45, 0.5806, 3.0), (18.33, 0.3466, 3.0), (17.65, 0.0, 3.0), (17.39, 1.64, 3.0), (17.65, 1.681, 3.0), (18.49, 0.8405, 3.0), (17.91, 1.64, 3.0), (18.14, 1.521, 3.0), (17.91, -0.04102, 3.0), (18.33, -1.334, 3.0), (18.14, -1.521, 3.0), (18.14, -0.1604, 3.0), (18.33, -0.3466, 3.0), (18.45, -0.5806, 3.0), (17.91, -1.64, 3.0), (17.65, -1.681, 3.0), (17.39, -1.64, 3.0), (-14.33, -7.339, 3.0), (-12.9, -5.743, 3.0), (-12.29, 5.47, 0.75), (-10.88, 7.905, 0.75), (-8.999, 9.994, 0.75), (-6.724, 11.65, 0.75), (-4.156, 12.79, 0.75), (-1.406, 13.37, 0.75), (1.406, 13.37, 0.75), (4.156, 12.79, 0.75), (6.724, 11.65, 0.75), (8.999, 9.994, 0.75), (10.88, 7.905, 0.75), (13.15, 2.796, 0.75), (13.45, 0.0, 0.75), (13.15, -2.796, 0.75), (12.29, -5.47, 0.75), (10.88, -7.905, 0.75), (8.999, -9.994, 0.75), (6.724, -11.65, 0.75), (4.156, -12.79, 0.75), (1.406, -13.37, 0.75), (-1.406, -13.37, 0.75), (-4.156, -12.79, 0.75), (-6.724, -11.65, 0.75), (-10.88, -7.905, 0.75), (-13.45, 0.0, 0.75), (-12.29, -5.47, 0.75), (-13.15, -2.796, 0.75), (-8.999, -9.994, 0.75), (12.29, 5.47, 0.75), (-13.15, 2.796, 0.75), (-18.45, -1.1, 2.25), (-18.49, -0.8405, 2.25), (-18.33, -1.334, 2.25), (-18.14, -1.521, 2.25), (-17.91, -1.64, 2.25), (-17.65, -1.681, 2.25), (-17.39, -1.64, 2.25), (-17.16, -1.521, 2.25), (-15.13, -0.03362, 2.25), (-15.13, 0.03362, 2.25), (-17.16, 1.521, 2.25), (-17.39, 1.64, 2.25), (-17.65, 1.681, 2.25), (-17.91, 1.64, 2.25), (-18.14, 1.521, 2.25), (-18.33, 1.334, 2.25), (-18.45, 1.1, 2.25), (-18.49, 0.8405, 2.25), (-18.45, 0.5806, 2.25), (-18.33, 0.3466, 2.25), (-18.14, 0.1604, 2.25), (-17.91, 0.04102, 2.25), (-17.65, 0.0, 2.25), (-17.91, -0.04102, 2.25), (-18.14, -0.1604, 2.25), (-18.33, -0.3466, 2.25), (-18.45, -0.5806, 2.25), (-17.25, -7.143, 2.25), (-17.28, -6.646, 2.25), (-16.92, -7.523, 2.25), (-16.44, -7.639, 2.25), (-15.98, -7.448, 2.25), (-15.9, -7.324, 2.25), (-15.93, -7.465, 2.25), (-15.74, -7.926, 2.25), (-15.32, -8.187, 2.25), (-14.82, -8.148, 2.25), (-14.44, -7.824, 2.25), (-14.33, -7.339, 2.25), (-14.52, -6.878, 2.25), (-14.83, -6.687, 2.25), (-13.85, -6.281, 2.25), (-14.23, -5.349, 2.25), (-15.21, -5.756, 2.25), (-15.13, -5.401, 2.25), (-15.32, -4.94, 2.25), (-15.74, -4.679, 2.25), (-16.24, -4.718, 2.25), (-16.62, -5.042, 2.25), (-16.74, -5.527, 2.25), (-16.55, -5.988, 2.25), (-16.42, -6.064, 2.25), (-16.56, -6.03, 2.25), (-17.02, -6.221, 2.25), (-17.07, 7.107, 2.25), (-17.1, 7.045, 2.25), (-15.71, 4.948, 2.25), (-15.56, 4.772, 2.25), (-15.36, 4.651, 2.25), (-15.13, 4.598, 2.25), (-14.9, 4.615, 2.25), (-14.69, 4.704, 2.25), (-14.51, 4.854, 2.25), (-14.39, 5.052, 2.25), (-14.34, 5.277, 2.25), (-14.36, 5.507, 2.25), (-14.39, 5.599, 2.25), (-13.8, 5.35, 2.25), (-13.54, 5.972, 2.25), (-14.14, 6.219, 2.25), (-14.05, 6.257, 2.25), (-13.87, 6.407, 2.25), (-13.75, 6.605, 2.25), (-13.7, 6.83, 2.25), (-13.71, 7.061, 2.25), (-13.8, 7.275, 2.25), (-13.95, 7.45, 2.25), (-14.15, 7.571, 2.25), (-14.37, 7.625, 2.25), (-14.61, 7.607, 2.25), (-13.81, -2.936, 2.25), (-14.12, 0.0, 2.25), (-12.9, -5.743, 2.25), (-11.42, -8.3, 2.25), (-9.449, -10.49, 2.25), (-7.06, -12.23, 2.25), (-4.364, -13.43, 2.25), (-1.476, -14.04, 2.25), (1.476, -14.04, 2.25), (4.364, -13.43, 2.25), (7.06, -12.23, 2.25), (9.449, -10.49, 2.25), (11.42, -8.3, 2.25), (12.9, -5.743, 2.25), (13.81, -2.936, 2.25), (14.12, 0.0, 2.25), (13.81, 2.936, 2.25), (12.9, 5.743, 2.25), (11.42, 8.3, 2.25), (9.449, 10.49, 2.25), (7.06, 12.23, 2.25), (4.364, 13.43, 2.25), (1.476, 14.04, 2.25), (-1.476, 14.04, 2.25), (-4.364, 13.43, 2.25), (-7.06, 12.23, 2.25), (-9.449, 10.49, 2.25), (-11.42, 8.3, 2.25), (-12.9, 5.743, 2.25), (-13.81, 2.936, 2.25), (-12.96, -10.81, 2.25), (-13.23, -13.23, 2.25), (-10.81, -12.96, 2.25), (-10.54, -10.54, 2.25), (-12.96, 10.81, 2.25), (-13.23, 13.23, 2.25), (-10.54, 10.54, 2.25), (-10.81, 12.96, 2.25), (-8.148, 14.82, 2.25), (-8.187, 15.32, 2.25), (-7.824, 14.44, 2.25), (-7.339, 14.33, 2.25), (-6.878, 14.52, 2.25), (-6.687, 14.83, 2.25), (-6.281, 13.85, 2.25), (-5.349, 14.23, 2.25), (-5.756, 15.21, 2.25), (-5.401, 15.13, 2.25), (-4.94, 15.32, 2.25), (-4.679, 15.74, 2.25), (-4.718, 16.24, 2.25), (-5.042, 16.62, 2.25), (-5.527, 16.74, 2.25), (-5.988, 16.55, 2.25), (-6.064, 16.42, 2.25), (-6.03, 16.56, 2.25), (-6.221, 17.02, 2.25), (-6.646, 17.28, 2.25), (-7.143, 17.25, 2.25), (-7.523, 16.92, 2.25), (-7.639, 16.44, 2.25), (-7.448, 15.98, 2.25), (-7.324, 15.9, 2.25), (-7.465, 15.93, 2.25), (-7.926, 15.74, 2.25), (-7.607, -14.61, 2.25), (-7.625, -14.37, 2.25), (-7.107, -17.07, 2.25), (-7.045, -17.1, 2.25), (-4.948, -15.71, 2.25), (-4.772, -15.56, 2.25), (-4.651, -15.36, 2.25), (-4.598, -15.13, 2.25), (-4.615, -14.9, 2.25), (-4.704, -14.69, 2.25), (-4.854, -14.51, 2.25), (-5.052, -14.39, 2.25), (-5.277, -14.34, 2.25), (-5.507, -14.36, 2.25), (-5.599, -14.39, 2.25), (-5.35, -13.8, 2.25), (-5.972, -13.54, 2.25), (-6.219, -14.14, 2.25), (-6.257, -14.05, 2.25), (-6.407, -13.87, 2.25), (-6.605, -13.75, 2.25), (-6.83, -13.7, 2.25), (-7.061, -13.71, 2.25), (-7.275, -13.8, 2.25), (-7.45, -13.95, 2.25), (-7.571, -14.15, 2.25), (-1.64, -17.91, 2.25), (-1.681, -17.65, 2.25), (-1.521, -18.14, 2.25), (-1.334, -18.33, 2.25), (-1.1, -18.45, 2.25), (-0.8405, -18.49, 2.25), (-0.5806, -18.45, 2.25), (-0.3466, -18.33, 2.25), (-0.1604, -18.14, 2.25), (-0.04102, -17.91, 2.25), (0.0, -17.65, 2.25), (0.04102, -17.91, 2.25), (0.1604, -18.14, 2.25), (0.3466, -18.33, 2.25), (0.5806, -18.45, 2.25), (0.8405, -18.49, 2.25), (1.1, -18.45, 2.25), (1.334, -18.33, 2.25), (1.521, -18.14, 2.25), (1.64, -17.91, 2.25), (1.681, -17.65, 2.25), (1.64, -17.39, 2.25), (1.521, -17.16, 2.25), (0.03362, -15.13, 2.25), (-0.03362, -15.13, 2.25), (-1.521, -17.16, 2.25), (-1.64, -17.39, 2.25), (-1.64, 17.39, 2.25), (-1.681, 17.65, 2.25), (-1.521, 17.16, 2.25), (-0.03362, 15.13, 2.25), (0.03362, 15.13, 2.25), (1.521, 17.16, 2.25), (1.64, 17.39, 2.25), (1.681, 17.65, 2.25), (1.64, 17.91, 2.25), (1.521, 18.14, 2.25), (1.334, 18.33, 2.25), (1.1, 18.45, 2.25), (0.8405, 18.49, 2.25), (0.5806, 18.45, 2.25), (0.3466, 18.33, 2.25), (0.1604, 18.14, 2.25), (0.04102, 17.91, 2.25), (0.0, 17.65, 2.25), (-0.04102, 17.91, 2.25), (-0.1604, 18.14, 2.25), (-0.3466, 18.33, 2.25), (-0.5806, 18.45, 2.25), (-0.8405, 18.49, 2.25), (-1.1, 18.45, 2.25), (-1.334, 18.33, 2.25), (-1.521, 18.14, 2.25), (-1.64, 17.91, 2.25), (4.615, 14.9, 2.25), (4.598, 15.13, 2.25), (4.704, 14.69, 2.25), (4.854, 14.51, 2.25), (5.052, 14.39, 2.25), (5.277, 14.34, 2.25), (5.507, 14.36, 2.25), (5.599, 14.39, 2.25), (5.35, 13.8, 2.25), (5.972, 13.54, 2.25), (6.219, 14.14, 2.25), (6.257, 14.05, 2.25), (6.407, 13.87, 2.25), (6.605, 13.75, 2.25), (6.83, 13.7, 2.25), (7.061, 13.71, 2.25), (7.275, 13.8, 2.25), (7.45, 13.95, 2.25), (7.571, 14.15, 2.25), (7.625, 14.37, 2.25), (7.607, 14.61, 2.25), (7.107, 17.07, 2.25), (7.045, 17.1, 2.25), (4.948, 15.71, 2.25), (4.772, 15.56, 2.25), (4.651, 15.36, 2.25), (4.718, -16.24, 2.25), (4.679, -15.74, 2.25), (5.042, -16.62, 2.25), (5.527, -16.74, 2.25), (5.988, -16.55, 2.25), (6.064, -16.42, 2.25), (6.03, -16.56, 2.25), (6.221, -17.02, 2.25), (6.646, -17.28, 2.25), (7.143, -17.25, 2.25), (7.523, -16.92, 2.25), (7.639, -16.44, 2.25), (7.448, -15.98, 2.25), (7.324, -15.9, 2.25), (7.465, -15.93, 2.25), (7.926, -15.74, 2.25), (8.187, -15.32, 2.25), (8.148, -14.82, 2.25), (7.824, -14.44, 2.25), (7.339, -14.33, 2.25), (6.878, -14.52, 2.25), (6.687, -14.83, 2.25), (6.281, -13.85, 2.25), (5.349, -14.23, 2.25), (5.756, -15.21, 2.25), (5.401, -15.13, 2.25), (4.94, -15.32, 2.25), (10.81, -12.96, 2.25), (10.54, -10.54, 2.25), (13.23, -13.23, 2.25), (12.96, -10.81, 2.25), (10.81, 12.96, 2.25), (10.54, 10.54, 2.25), (12.96, 10.81, 2.25), (13.23, 13.23, 2.25), (13.8, -5.35, 2.25), (13.54, -5.972, 2.25), (14.14, -6.219, 2.25), (14.05, -6.257, 2.25), (13.87, -6.407, 2.25), (13.75, -6.605, 2.25), (13.7, -6.83, 2.25), (13.71, -7.061, 2.25), (13.8, -7.275, 2.25), (13.95, -7.45, 2.25), (14.15, -7.571, 2.25), (14.37, -7.625, 2.25), (14.61, -7.607, 2.25), (17.07, -7.107, 2.25), (17.1, -7.045, 2.25), (15.71, -4.948, 2.25), (15.56, -4.772, 2.25), (15.36, -4.651, 2.25), (15.13, -4.598, 2.25), (14.9, -4.615, 2.25), (14.69, -4.704, 2.25), (14.51, -4.854, 2.25), (14.39, -5.052, 2.25), (14.34, -5.277, 2.25), (14.36, -5.507, 2.25), (14.39, -5.599, 2.25), (14.23, 5.349, 2.25), (13.85, 6.281, 2.25), (15.21, 5.756, 2.25), (15.13, 5.401, 2.25), (15.32, 4.94, 2.25), (15.74, 4.679, 2.25), (16.24, 4.718, 2.25), (16.62, 5.042, 2.25), (16.74, 5.527, 2.25), (16.55, 5.988, 2.25), (16.42, 6.064, 2.25), (16.56, 6.03, 2.25), (17.02, 6.221, 2.25), (17.28, 6.646, 2.25), (17.25, 7.143, 2.25), (16.92, 7.523, 2.25), (16.44, 7.639, 2.25), (15.98, 7.448, 2.25), (15.9, 7.324, 2.25), (15.93, 7.465, 2.25), (15.74, 7.926, 2.25), (15.32, 8.187, 2.25), (14.82, 8.148, 2.25), (14.44, 7.824, 2.25), (14.33, 7.339, 2.25), (14.52, 6.878, 2.25), (14.83, 6.687, 2.25), (15.13, 0.03362, 2.25), (15.13, -0.03362, 2.25), (17.16, -1.521, 2.25), (17.39, -1.64, 2.25), (17.65, -1.681, 2.25), (17.91, -1.64, 2.25), (18.14, -1.521, 2.25), (18.33, -1.334, 2.25), (18.45, -1.1, 2.25), (18.49, -0.8405, 2.25), (18.45, -0.5806, 2.25), (18.33, -0.3466, 2.25), (18.14, -0.1604, 2.25), (17.91, -0.04102, 2.25), (17.65, 0.0, 2.25), (17.91, 0.04102, 2.25), (18.14, 0.1604, 2.25), (18.33, 0.3466, 2.25), (18.45, 0.5806, 2.25), (18.49, 0.8405, 2.25), (18.45, 1.1, 2.25), (18.33, 1.334, 2.25), (18.14, 1.521, 2.25), (17.91, 1.64, 2.25), (17.65, 1.681, 2.25), (17.39, 1.64, 2.25), (17.16, 1.521, 2.25), (-13.15, 2.796, 0.0), (-13.45, 0.0, 0.0), (-13.15, -2.796, 0.0), (-12.29, 5.47, 0.0), (-10.88, 7.905, 0.0), (-8.999, 9.994, 0.0), (-6.724, 11.65, 0.0), (-4.156, 12.79, 0.0), (-1.406, 13.37, 0.0), (1.406, 13.37, 0.0), (4.156, 12.79, 0.0), (6.724, 11.65, 0.0), (8.999, 9.994, 0.0), (10.88, 7.905, 0.0), (12.29, 5.47, 0.0), (13.15, 2.796, 0.0), (13.45, 0.0, 0.0), (13.15, -2.796, 0.0), (12.29, -5.47, 0.0), (10.88, -7.905, 0.0), (8.999, -9.994, 0.0), (6.724, -11.65, 0.0), (4.156, -12.79, 0.0), (1.406, -13.37, 0.0), (-1.406, -13.37, 0.0), (-4.156, -12.79, 0.0), (-6.724, -11.65, 0.0), (-8.999, -9.994, 0.0), (-10.88, -7.905, 0.0), (-12.29, -5.47, 0.0), (-10.88, -7.905, 2.25), (-6.724, -11.65, 2.25), (-8.999, -9.994, 2.25), (-4.156, -12.79, 2.25), (-1.406, -13.37, 2.25), (1.406, -13.37, 2.25), (4.156, -12.79, 2.25), (6.724, -11.65, 2.25), (8.999, -9.994, 2.25), (10.88, -7.905, 2.25), (12.29, -5.47, 2.25), (13.15, -2.796, 2.25), (-12.29, -5.47, 2.25), (-13.15, -2.796, 2.25), (-10.88, 7.905, 2.25), (-8.999, 9.994, 2.25), (-13.45, 0.0, 2.25), (-13.15, 2.796, 2.25), (-12.29, 5.47, 2.25), (-6.724, 11.65, 2.25), (-4.156, 12.79, 2.25), (-1.406, 13.37, 2.25), (1.406, 13.37, 2.25), (4.156, 12.79, 2.25), (6.724, 11.65, 2.25), (8.999, 9.994, 2.25), (10.88, 7.905, 2.25), (12.29, 5.47, 2.25), (13.15, 2.796, 2.25), (13.45, 0.0, 2.25), (-13.45, 0.0, 3.0), (-13.15, 2.796, 3.0), (-13.15, -2.796, 3.0), (-12.29, -5.47, 3.0), (-10.88, -7.905, 3.0), (-8.999, -9.994, 3.0), (-6.724, -11.65, 3.0), (-4.156, -12.79, 3.0), (-1.406, -13.37, 3.0), (1.406, -13.37, 3.0), (4.156, -12.79, 3.0), (6.724, -11.65, 3.0), (8.999, -9.994, 3.0), (10.88, -7.905, 3.0), (12.29, -5.47, 3.0), (13.15, -2.796, 3.0), (13.45, 0.0, 3.0), (13.15, 2.796, 3.0), (12.29, 5.47, 3.0), (10.88, 7.905, 3.0), (8.999, 9.994, 3.0), (6.724, 11.65, 3.0), (4.156, 12.79, 3.0), (1.406, 13.37, 3.0), (-1.406, 13.37, 3.0), (-4.156, 12.79, 3.0), (-6.724, 11.65, 3.0), (-8.999, 9.994, 3.0), (-10.88, 7.905, 3.0), (-12.29, 5.47, 3.0)], [], [(0, 1, 2), (2, 1, 3), (4, 3, 5), (6, 5, 7), (8, 7, 9), (10, 9, 11), (12, 11, 13), (14, 13, 15), (16, 15, 17), (18, 17, 19), (20, 19, 21), (22, 21, 23), (24, 23, 25), (26, 25, 27), (28, 27, 29), (30, 29, 31), (32, 31, 33), (34, 33, 35), (36, 35, 37), (38, 37, 39), (40, 39, 41), (42, 43, 44), (45, 46, 47), (48, 47, 49), (50, 49, 51), (52, 51, 53), (2, 53, 54), (2, 54, 55), (56, 57, 58), (59, 60, 53), (61, 62, 63), (64, 65, 66), (67, 68, 69), (70, 41, 46), (71, 41, 70), (72, 73, 74), (75, 2, 76), (77, 39, 78), (79, 60, 80), (2, 81, 82), (83, 3, 4), (84, 31, 32), (85, 86, 62), (87, 2, 88), (89, 90, 91), (34, 92, 93), (94, 95, 63), (96, 2, 97), (88, 91, 90), (90, 89, 98), (2, 99, 88), (100, 66, 101), (59, 2, 87), (34, 102, 92), (50, 51, 103), (2, 59, 53), (103, 51, 52), (60, 52, 53), (104, 49, 50), (105, 49, 106), (107, 49, 104), (108, 49, 105), (106, 49, 107), (109, 107, 104), (110, 111, 112), (4, 5, 6), (113, 94, 57), (61, 63, 95), (114, 100, 45), (110, 67, 114), (115, 116, 93), (95, 94, 113), (117, 62, 61), (85, 117, 118), (79, 80, 119), (118, 117, 120), (118, 120, 121), (85, 62, 117), (79, 119, 85), (86, 85, 119), (122, 2, 123), (60, 79, 52), (65, 64, 76), (124, 125, 126), (127, 128, 129), (130, 131, 132), (2, 133, 134), (130, 135, 136), (2, 134, 137), (2, 137, 131), (130, 136, 124), (130, 132, 135), (124, 126, 138), (139, 140, 141), (139, 141, 142), (133, 2, 122), (143, 144, 145), (145, 146, 83), (147, 148, 149), (148, 150, 149), (145, 83, 151), (152, 153, 154), (152, 155, 153), (145, 156, 146), (72, 157, 158), (72, 74, 157), (159, 143, 160), (143, 161, 162), (143, 162, 144), (2, 3, 83), (2, 83, 123), (98, 163, 164), (165, 166, 167), (168, 101, 169), (165, 170, 171), (38, 39, 172), (42, 173, 174), (175, 176, 177), (178, 179, 180), (30, 181, 182), (183, 34, 35), (184, 185, 186), (32, 33, 187), (188, 29, 30), (189, 190, 191), (192, 29, 188), (193, 25, 26), (194, 25, 195), (196, 21, 197), (198, 199, 200), (150, 19, 149), (201, 202, 203), (18, 19, 150), (204, 205, 206), (153, 13, 154), (207, 142, 208), (209, 13, 153), (210, 211, 212), (210, 212, 213), (214, 213, 212), (215, 8, 216), (217, 2, 130), (48, 108, 110), (45, 47, 48), (108, 48, 49), (100, 46, 45), (70, 46, 218), (161, 143, 219), (111, 110, 108), (220, 221, 222), (160, 143, 6), (223, 224, 225), (76, 2, 217), (65, 76, 217), (6, 7, 226), (8, 9, 227), (144, 224, 145), (145, 223, 228), (229, 9, 230), (230, 9, 231), (231, 9, 232), (233, 234, 235), (236, 237, 42), (221, 220, 238), (239, 159, 160), (4, 6, 143), (215, 7, 8), (223, 145, 224), (240, 7, 215), (241, 7, 240), (159, 239, 242), (243, 11, 244), (100, 101, 245), (246, 242, 239), (232, 247, 228), (248, 249, 228), (249, 232, 228), (100, 114, 66), (143, 159, 219), (218, 46, 100), (227, 9, 229), (178, 174, 179), (73, 72, 250), (42, 251, 252), (253, 171, 170), (42, 174, 178), (254, 73, 250), (170, 165, 167), (178, 180, 255), (172, 39, 256), (155, 228, 247), (237, 41, 71), (34, 93, 116), (178, 255, 257), (158, 169, 101), (250, 72, 178), (101, 168, 258), (101, 258, 259), (101, 259, 260), (101, 260, 261), (101, 261, 245), (262, 39, 263), (237, 264, 41), (265, 39, 77), (264, 266, 41), (266, 267, 41), (78, 39, 40), (267, 40, 41), (263, 39, 166), (167, 39, 265), (233, 156, 145), (155, 152, 228), (256, 39, 262), (42, 72, 268), (233, 145, 228), (152, 233, 228), (42, 268, 251), (42, 178, 72), (93, 269, 270), (166, 39, 167), (271, 37, 38), (42, 44, 173), (272, 37, 271), (273, 274, 222), (275, 37, 272), (276, 37, 275), (277, 11, 278), (279, 37, 276), (251, 37, 279), (251, 279, 252), (273, 222, 221), (43, 42, 237), (280, 237, 236), (273, 11, 274), (247, 232, 281), (237, 280, 264), (232, 9, 281), (213, 214, 282), (213, 282, 234), (278, 11, 283), (244, 11, 12), (209, 12, 13), (284, 11, 243), (285, 11, 284), (283, 11, 285), (169, 158, 157), (274, 11, 277), (234, 282, 235), (286, 17, 287), (233, 288, 156), (233, 235, 288), (289, 9, 10), (290, 139, 291), (292, 9, 289), (293, 9, 292), (294, 9, 293), (295, 9, 294), (296, 9, 295), (297, 9, 296), (281, 9, 297), (154, 13, 139), (130, 124, 210), (210, 129, 128), (210, 128, 298), (141, 299, 142), (299, 300, 142), (300, 301, 142), (301, 208, 142), (206, 142, 207), (139, 290, 140), (287, 17, 302), (303, 304, 206), (206, 205, 302), (206, 302, 17), (304, 305, 206), (305, 204, 206), (306, 17, 286), (16, 17, 306), (307, 15, 16), (14, 15, 307), (308, 13, 14), (309, 139, 308), (139, 13, 308), (310, 311, 312), (139, 309, 313), (139, 313, 314), (139, 314, 291), (176, 35, 315), (316, 317, 37), (317, 318, 37), (318, 312, 37), (319, 316, 320), (321, 312, 311), (311, 310, 322), (315, 35, 323), (312, 321, 37), (321, 324, 37), (324, 36, 37), (323, 35, 36), (175, 35, 176), (325, 17, 18), (326, 35, 175), (327, 35, 326), (269, 93, 92), (102, 34, 183), (327, 183, 35), (187, 33, 34), (182, 187, 34), (189, 328, 30), (151, 83, 4), (149, 329, 330), (149, 330, 331), (112, 68, 67), (110, 112, 67), (332, 116, 115), (320, 316, 333), (116, 332, 316), (332, 333, 316), (148, 147, 325), (187, 182, 181), (316, 319, 317), (30, 31, 84), (30, 84, 181), (334, 189, 201), (189, 191, 335), (200, 331, 336), (189, 335, 328), (129, 210, 124), (130, 2, 131), (125, 124, 136), (337, 17, 325), (337, 325, 147), (338, 339, 340), (339, 27, 185), (226, 7, 241), (341, 340, 339), (328, 342, 30), (342, 343, 30), (344, 200, 199), (343, 345, 30), (28, 29, 192), (345, 346, 30), (346, 188, 30), (347, 27, 28), (348, 27, 347), (186, 27, 348), (185, 27, 186), (349, 189, 350), (351, 352, 353), (185, 184, 354), (202, 201, 355), (185, 354, 356), (185, 356, 350), (185, 350, 189), (355, 189, 349), (201, 189, 355), (190, 334, 357), (190, 189, 334), (201, 203, 358), (20, 21, 196), (359, 23, 360), (197, 21, 361), (149, 362, 329), (363, 360, 23), (364, 23, 359), (365, 366, 367), (361, 21, 368), (369, 367, 366), (22, 364, 365), (366, 365, 364), (368, 21, 22), (364, 22, 23), (210, 298, 211), (351, 197, 352), (10, 11, 273), (370, 336, 330), (142, 206, 337), (149, 19, 20), (362, 149, 371), (149, 20, 371), (206, 17, 337), (330, 336, 331), (24, 25, 372), (339, 338, 27), (373, 25, 374), (338, 375, 27), (375, 376, 27), (377, 25, 378), (376, 379, 27), (379, 380, 27), (378, 25, 193), (380, 381, 27), (381, 26, 27), (382, 25, 377), (383, 25, 382), (374, 25, 383), (195, 25, 373), (363, 23, 341), (331, 363, 341), (331, 200, 344), (331, 344, 363), (194, 372, 25), (384, 23, 24), (385, 341, 386), (387, 23, 384), (388, 23, 387), (389, 23, 388), (386, 23, 389), (341, 23, 386), (390, 341, 385), (391, 341, 390), (340, 341, 391), (196, 197, 351), (99, 2, 96), (163, 98, 89), (88, 99, 392), (88, 392, 91), (67, 58, 114), (66, 114, 58), (64, 66, 58), (393, 56, 58), (64, 58, 57), (316, 37, 251), (64, 57, 94), (394, 2, 395), (395, 2, 82), (81, 2, 75), (97, 2, 394), (55, 396, 2), (2, 396, 397), (55, 54, 396), (396, 54, 398), (2, 397, 0), (0, 397, 399), (54, 53, 398), (398, 53, 400), (53, 51, 400), (400, 51, 401), (51, 49, 401), (401, 49, 402), (402, 49, 47), (403, 402, 47), (403, 47, 46), (404, 403, 46), (404, 46, 41), (405, 404, 41), (405, 41, 39), (406, 405, 39), (406, 39, 37), (407, 406, 37), (407, 37, 35), (408, 407, 35), (408, 35, 33), (409, 408, 33), (409, 33, 31), (410, 409, 31), (410, 31, 29), (411, 410, 29), (411, 29, 27), (412, 411, 27), (412, 27, 25), (413, 412, 25), (25, 23, 414), (413, 25, 414), (23, 21, 415), (414, 23, 415), (21, 19, 416), (415, 21, 416), (19, 17, 417), (416, 19, 417), (15, 418, 17), (17, 418, 417), (13, 419, 15), (15, 419, 418), (11, 420, 13), (13, 420, 419), (9, 421, 11), (11, 421, 420), (7, 422, 9), (9, 422, 421), (5, 423, 7), (7, 423, 422), (3, 424, 5), (5, 424, 423), (1, 425, 3), (3, 425, 424), (0, 399, 1), (1, 399, 425), (80, 60, 426), (427, 80, 426), (60, 59, 428), (426, 60, 428), (428, 59, 87), (429, 428, 87), (429, 87, 88), (430, 429, 88), (430, 88, 90), (431, 430, 90), (431, 90, 98), (432, 431, 98), (432, 98, 164), (433, 432, 164), (163, 434, 164), (164, 434, 433), (89, 435, 163), (163, 435, 434), (91, 436, 89), (89, 436, 435), (91, 392, 437), (436, 91, 437), (392, 99, 438), (437, 392, 438), (438, 99, 96), (439, 438, 96), (439, 96, 97), (440, 439, 97), (440, 97, 394), (441, 440, 394), (441, 394, 395), (442, 441, 395), (442, 395, 82), (443, 442, 82), (443, 82, 81), (444, 443, 81), (444, 81, 75), (445, 444, 75), (445, 75, 76), (446, 445, 76), (64, 447, 76), (76, 447, 446), (94, 448, 64), (64, 448, 447), (63, 449, 94), (94, 449, 448), (62, 450, 63), (63, 450, 449), (86, 451, 62), (62, 451, 450), (119, 452, 86), (86, 452, 451), (80, 427, 119), (119, 427, 452), (103, 52, 453), (454, 103, 453), (52, 79, 455), (453, 52, 455), (455, 79, 85), (456, 455, 85), (456, 85, 118), (457, 456, 118), (457, 118, 121), (458, 457, 121), (120, 459, 121), (121, 459, 458), (120, 117, 460), (459, 120, 460), (460, 117, 61), (461, 460, 61), (461, 61, 95), (462, 461, 95), (462, 95, 113), (463, 462, 113), (463, 113, 57), (464, 463, 57), (57, 56, 464), (464, 56, 465), (393, 466, 56), (56, 466, 465), (466, 393, 58), (467, 466, 58), (58, 67, 467), (467, 67, 468), (69, 469, 67), (67, 469, 468), (469, 69, 68), (470, 469, 68), (68, 112, 470), (470, 112, 471), (111, 472, 112), (112, 472, 471), (108, 473, 111), (111, 473, 472), (105, 474, 108), (108, 474, 473), (106, 475, 105), (105, 475, 474), (106, 107, 476), (475, 106, 476), (476, 107, 109), (477, 476, 109), (104, 478, 109), (109, 478, 477), (50, 479, 104), (104, 479, 478), (103, 454, 50), (50, 454, 479), (122, 123, 480), (481, 122, 480), (480, 123, 83), (482, 480, 83), (482, 83, 146), (483, 482, 146), (483, 146, 156), (484, 483, 156), (484, 156, 288), (485, 484, 288), (485, 288, 235), (486, 485, 235), (235, 282, 486), (486, 282, 487), (282, 214, 487), (487, 214, 488), (214, 212, 488), (488, 212, 489), (211, 490, 212), (212, 490, 489), (298, 491, 211), (211, 491, 490), (128, 492, 298), (298, 492, 491), (127, 493, 128), (128, 493, 492), (493, 127, 129), (494, 493, 129), (124, 495, 129), (129, 495, 494), (138, 496, 124), (124, 496, 495), (138, 126, 496), (496, 126, 497), (126, 125, 497), (497, 125, 498), (136, 499, 125), (125, 499, 498), (135, 500, 136), (136, 500, 499), (132, 501, 135), (135, 501, 500), (131, 502, 132), (132, 502, 501), (137, 503, 131), (131, 503, 502), (134, 504, 137), (137, 504, 503), (133, 505, 134), (134, 505, 504), (133, 122, 481), (505, 133, 481), (66, 65, 506), (507, 66, 506), (65, 217, 508), (506, 65, 508), (508, 217, 130), (509, 508, 130), (509, 130, 210), (510, 509, 210), (510, 210, 213), (511, 510, 213), (511, 213, 234), (512, 511, 234), (512, 234, 233), (513, 512, 233), (513, 233, 152), (514, 513, 152), (514, 152, 154), (515, 514, 154), (515, 154, 139), (516, 515, 139), (516, 139, 142), (517, 516, 142), (517, 142, 337), (518, 517, 337), (518, 337, 147), (519, 518, 147), (147, 149, 519), (519, 149, 520), (149, 331, 520), (520, 331, 521), (331, 341, 521), (521, 341, 522), (341, 339, 522), (522, 339, 523), (185, 524, 339), (339, 524, 523), (189, 525, 185), (185, 525, 524), (30, 526, 189), (189, 526, 525), (182, 527, 30), (30, 527, 526), (34, 528, 182), (182, 528, 527), (116, 529, 34), (34, 529, 528), (316, 530, 116), (116, 530, 529), (251, 531, 316), (316, 531, 530), (268, 532, 251), (251, 532, 531), (72, 533, 268), (268, 533, 532), (158, 534, 72), (72, 534, 533), (158, 101, 535), (534, 158, 535), (101, 66, 507), (535, 101, 507), (48, 536, 45), (45, 536, 537), (536, 48, 110), (538, 536, 110), (538, 110, 114), (539, 538, 114), (45, 537, 114), (114, 537, 539), (151, 540, 145), (145, 540, 541), (151, 4, 542), (540, 151, 542), (542, 4, 143), (543, 542, 143), (143, 145, 543), (543, 145, 541), (162, 161, 544), (545, 162, 544), (161, 219, 546), (544, 161, 546), (546, 219, 159), (547, 546, 159), (547, 159, 242), (548, 547, 242), (548, 242, 246), (549, 548, 246), (239, 550, 246), (246, 550, 549), (239, 160, 551), (550, 239, 551), (551, 160, 6), (552, 551, 6), (552, 6, 226), (553, 552, 226), (553, 226, 241), (554, 553, 241), (554, 241, 240), (555, 554, 240), (240, 215, 555), (555, 215, 556), (216, 557, 215), (215, 557, 556), (557, 216, 8), (558, 557, 8), (558, 8, 227), (559, 558, 227), (559, 227, 229), (560, 559, 229), (229, 230, 560), (560, 230, 561), (230, 231, 561), (561, 231, 562), (232, 563, 231), (231, 563, 562), (249, 564, 232), (232, 564, 563), (248, 565, 249), (249, 565, 564), (248, 228, 565), (565, 228, 566), (223, 567, 228), (228, 567, 566), (223, 225, 568), (567, 223, 568), (224, 569, 225), (225, 569, 568), (144, 570, 224), (224, 570, 569), (162, 545, 144), (144, 545, 570), (100, 245, 571), (572, 100, 571), (245, 261, 573), (571, 245, 573), (573, 261, 260), (574, 573, 260), (574, 260, 259), (575, 574, 259), (575, 259, 258), (576, 575, 258), (576, 258, 168), (577, 576, 168), (577, 168, 169), (578, 577, 169), (578, 169, 157), (579, 578, 157), (579, 157, 74), (580, 579, 74), (74, 73, 580), (580, 73, 581), (73, 254, 581), (581, 254, 582), (582, 254, 250), (583, 582, 250), (583, 250, 178), (584, 583, 178), (257, 585, 178), (178, 585, 584), (585, 257, 255), (586, 585, 255), (586, 255, 180), (587, 586, 180), (587, 180, 179), (588, 587, 179), (588, 179, 174), (589, 588, 174), (174, 173, 589), (589, 173, 590), (173, 44, 590), (590, 44, 591), (44, 43, 591), (591, 43, 592), (237, 593, 43), (43, 593, 592), (71, 594, 237), (237, 594, 593), (70, 595, 71), (71, 595, 594), (218, 596, 70), (70, 596, 595), (100, 572, 218), (218, 572, 596), (266, 264, 597), (598, 266, 597), (264, 280, 599), (597, 264, 599), (599, 280, 236), (600, 599, 236), (600, 236, 42), (601, 600, 42), (601, 42, 252), (602, 601, 252), (602, 252, 279), (603, 602, 279), (279, 276, 603), (603, 276, 604), (276, 275, 604), (604, 275, 605), (275, 272, 605), (605, 272, 606), (271, 607, 272), (272, 607, 606), (38, 608, 271), (271, 608, 607), (172, 609, 38), (38, 609, 608), (256, 610, 172), (172, 610, 609), (262, 611, 256), (256, 611, 610), (263, 612, 262), (262, 612, 611), (166, 613, 263), (263, 613, 612), (166, 165, 614), (613, 166, 614), (165, 171, 615), (614, 165, 615), (171, 253, 616), (615, 171, 616), (170, 617, 253), (253, 617, 616), (167, 618, 170), (170, 618, 617), (265, 619, 167), (167, 619, 618), (77, 620, 265), (265, 620, 619), (78, 621, 77), (77, 621, 620), (40, 622, 78), (78, 622, 621), (267, 623, 40), (40, 623, 622), (267, 266, 598), (623, 267, 598), (247, 281, 624), (625, 247, 624), (281, 297, 626), (624, 281, 626), (626, 297, 296), (627, 626, 296), (627, 296, 295), (628, 627, 295), (628, 295, 294), (629, 628, 294), (629, 294, 293), (630, 629, 293), (630, 293, 292), (631, 630, 292), (631, 292, 289), (632, 631, 289), (632, 289, 10), (633, 632, 10), (10, 273, 633), (633, 273, 634), (273, 221, 634), (634, 221, 635), (221, 238, 635), (635, 238, 636), (636, 238, 220), (637, 636, 220), (637, 220, 222), (638, 637, 222), (638, 222, 274), (639, 638, 274), (639, 274, 277), (640, 639, 277), (640, 277, 278), (641, 640, 278), (641, 278, 283), (642, 641, 283), (642, 283, 285), (643, 642, 285), (285, 284, 643), (643, 284, 644), (284, 243, 644), (644, 243, 645), (243, 244, 645), (645, 244, 646), (12, 647, 244), (244, 647, 646), (209, 648, 12), (12, 648, 647), (153, 649, 209), (209, 649, 648), (155, 650, 153), (153, 650, 649), (155, 247, 625), (650, 155, 625), (140, 290, 651), (652, 140, 651), (290, 291, 653), (651, 290, 653), (653, 291, 314), (654, 653, 314), (654, 314, 313), (655, 654, 313), (655, 313, 309), (656, 655, 309), (656, 309, 308), (657, 656, 308), (657, 308, 14), (658, 657, 14), (14, 307, 658), (658, 307, 659), (307, 16, 659), (659, 16, 660), (306, 661, 16), (16, 661, 660), (286, 662, 306), (306, 662, 661), (287, 663, 286), (286, 663, 662), (302, 664, 287), (287, 664, 663), (205, 665, 302), (302, 665, 664), (204, 666, 205), (205, 666, 665), (305, 667, 204), (204, 667, 666), (305, 304, 668), (667, 305, 668), (304, 303, 669), (668, 304, 669), (206, 670, 303), (303, 670, 669), (207, 671, 206), (206, 671, 670), (671, 207, 208), (672, 671, 208), (301, 673, 208), (208, 673, 672), (300, 674, 301), (301, 674, 673), (299, 675, 300), (300, 675, 674), (141, 676, 299), (299, 676, 675), (141, 140, 652), (676, 141, 652), (318, 317, 677), (678, 318, 677), (317, 319, 679), (677, 317, 679), (679, 319, 320), (680, 679, 320), (680, 320, 333), (681, 680, 333), (681, 333, 332), (682, 681, 332), (332, 115, 683), (682, 332, 683), (683, 115, 93), (684, 683, 93), (93, 270, 684), (684, 270, 685), (685, 270, 269), (686, 685, 269), (686, 269, 92), (687, 686, 92), (687, 92, 102), (688, 687, 102), (102, 183, 688), (688, 183, 689), (183, 327, 689), (689, 327, 690), (326, 691, 327), (327, 691, 690), (175, 692, 326), (326, 692, 691), (177, 693, 175), (175, 693, 692), (693, 177, 176), (694, 693, 176), (176, 315, 694), (694, 315, 695), (323, 696, 315), (315, 696, 695), (36, 697, 323), (323, 697, 696), (324, 698, 36), (36, 698, 697), (321, 699, 324), (324, 699, 698), (321, 311, 700), (699, 321, 700), (700, 311, 322), (701, 700, 322), (310, 702, 322), (322, 702, 701), (312, 703, 310), (310, 703, 702), (318, 678, 312), (312, 678, 703), (187, 704, 32), (32, 704, 705), (187, 181, 706), (704, 187, 706), (706, 181, 84), (707, 706, 84), (84, 32, 707), (707, 32, 705), (148, 708, 150), (150, 708, 709), (708, 148, 325), (710, 708, 325), (710, 325, 18), (711, 710, 18), (150, 709, 18), (18, 709, 711), (334, 712, 357), (357, 712, 713), (712, 334, 201), (714, 712, 201), (714, 201, 358), (715, 714, 358), (358, 203, 716), (715, 358, 716), (203, 202, 717), (716, 203, 717), (717, 202, 355), (718, 717, 355), (718, 355, 349), (719, 718, 349), (719, 349, 350), (720, 719, 350), (720, 350, 356), (721, 720, 356), (721, 356, 354), (722, 721, 354), (722, 354, 184), (723, 722, 184), (723, 184, 186), (724, 723, 186), (186, 348, 724), (724, 348, 725), (348, 347, 725), (725, 347, 726), (28, 727, 347), (347, 727, 726), (192, 728, 28), (28, 728, 727), (188, 729, 192), (192, 729, 728), (346, 730, 188), (188, 730, 729), (345, 731, 346), (346, 731, 730), (345, 343, 732), (731, 345, 732), (343, 342, 733), (732, 343, 733), (342, 328, 734), (733, 342, 734), (734, 328, 335), (735, 734, 335), (735, 335, 191), (736, 735, 191), (736, 191, 190), (737, 736, 190), (737, 190, 357), (713, 737, 357), (200, 738, 198), (198, 738, 739), (200, 336, 740), (738, 200, 740), (740, 336, 370), (741, 740, 370), (330, 742, 370), (370, 742, 741), (330, 329, 743), (742, 330, 743), (743, 329, 362), (744, 743, 362), (744, 362, 371), (745, 744, 371), (745, 371, 20), (746, 745, 20), (746, 20, 196), (747, 746, 196), (196, 351, 747), (747, 351, 748), (353, 749, 351), (351, 749, 748), (749, 353, 352), (750, 749, 352), (750, 352, 197), (751, 750, 197), (751, 197, 361), (752, 751, 361), (361, 368, 752), (752, 368, 753), (368, 22, 753), (753, 22, 754), (365, 755, 22), (22, 755, 754), (367, 756, 365), (365, 756, 755), (369, 757, 367), (367, 757, 756), (757, 369, 366), (758, 757, 366), (366, 364, 758), (758, 364, 759), (359, 760, 364), (364, 760, 759), (360, 761, 359), (359, 761, 760), (363, 762, 360), (360, 762, 761), (344, 763, 363), (363, 763, 762), (344, 199, 764), (763, 344, 764), (764, 199, 198), (739, 764, 198), (338, 765, 375), (375, 765, 766), (765, 338, 340), (767, 765, 340), (767, 340, 391), (768, 767, 391), (768, 391, 390), (769, 768, 390), (769, 390, 385), (770, 769, 385), (770, 385, 386), (771, 770, 386), (771, 386, 389), (772, 771, 389), (772, 389, 388), (773, 772, 388), (388, 387, 773), (773, 387, 774), (387, 384, 774), (774, 384, 775), (24, 776, 384), (384, 776, 775), (372, 777, 24), (24, 777, 776), (194, 778, 372), (372, 778, 777), (195, 779, 194), (194, 779, 778), (373, 780, 195), (195, 780, 779), (780, 373, 374), (781, 780, 374), (781, 374, 383), (782, 781, 383), (782, 383, 382), (783, 782, 382), (382, 377, 783), (783, 377, 784), (377, 378, 784), (784, 378, 785), (193, 786, 378), (378, 786, 785), (26, 787, 193), (193, 787, 786), (381, 788, 26), (26, 788, 787), (380, 789, 381), (381, 789, 788), (379, 790, 380), (380, 790, 789), (376, 791, 379), (379, 791, 790), (375, 766, 376), (376, 766, 791), (397, 396, 398), (792, 397, 400), (400, 397, 398), (793, 794, 795), (796, 797, 397), (798, 799, 800), (801, 802, 397), (803, 804, 805), (806, 807, 808), (809, 810, 397), (801, 811, 812), (813, 814, 815), (816, 817, 409), (804, 818, 819), (820, 821, 423), (425, 397, 424), (399, 397, 425), (822, 823, 400), (823, 792, 400), (824, 397, 825), (826, 397, 824), (827, 828, 829), (830, 831, 397), (832, 833, 834), (793, 835, 794), (835, 836, 837), (838, 832, 839), (839, 832, 834), (839, 840, 838), (833, 826, 824), (841, 397, 826), (842, 830, 397), (843, 794, 835), (844, 845, 397), (846, 847, 848), (849, 796, 397), (849, 397, 845), (850, 851, 852), (813, 853, 814), (854, 855, 402), (856, 857, 858), (793, 795, 823), (831, 844, 397), (859, 822, 401), (401, 822, 400), (793, 823, 822), (860, 797, 861), (835, 837, 862), (863, 859, 401), (864, 865, 836), (856, 858, 862), (866, 867, 868), (855, 869, 402), (869, 870, 402), (829, 858, 857), (871, 872, 846), (873, 874, 875), (876, 877, 828), (878, 877, 876), (846, 872, 877), (879, 854, 402), (880, 881, 882), (882, 881, 402), (857, 827, 829), (881, 863, 401), (883, 884, 806), (885, 886, 873), (882, 402, 870), (402, 881, 401), (865, 837, 836), (837, 856, 862), (835, 862, 843), (797, 887, 397), (874, 397, 888), (889, 890, 408), (424, 397, 874), (891, 820, 874), (798, 875, 799), (804, 892, 818), (804, 819, 410), (893, 894, 419), (895, 896, 897), (898, 899, 900), (898, 901, 902), (866, 868, 903), (904, 905, 411), (906, 907, 406), (884, 908, 909), (910, 911, 912), (912, 913, 910), (914, 417, 915), (916, 917, 918), (887, 801, 397), (813, 815, 852), (801, 919, 811), (909, 920, 884), (916, 918, 921), (922, 923, 924), (806, 808, 883), (925, 397, 802), (926, 809, 397), (925, 926, 397), (801, 884, 919), (927, 883, 808), (801, 812, 802), (928, 929, 930), (923, 931, 932), (920, 919, 884), (933, 934, 935), (928, 804, 936), (898, 937, 899), (938, 939, 940), (816, 818, 892), (941, 942, 943), (944, 945, 914), (923, 932, 946), (806, 866, 903), (947, 948, 413), (949, 934, 412), (923, 946, 950), (411, 804, 410), (409, 817, 408), (951, 952, 407), (953, 954, 405), (955, 956, 957), (937, 944, 958), (959, 814, 853), (898, 944, 937), (403, 879, 402), (871, 854, 879), (404, 960, 403), (821, 961, 422), (424, 820, 423), (860, 887, 797), (962, 963, 964), (852, 851, 813), (965, 966, 421), (967, 968, 853), (969, 970, 971), (962, 972, 973), (974, 972, 962), (975, 969, 421), (966, 976, 421), (961, 977, 422), (423, 821, 422), (874, 820, 424), (422, 977, 421), (964, 974, 962), (977, 975, 421), (974, 821, 972), (971, 965, 421), (978, 964, 963), (969, 971, 421), (979, 973, 972), (820, 972, 821), (972, 980, 979), (967, 981, 872), (982, 983, 984), (985, 986, 885), (967, 872, 960), (985, 873, 943), (972, 873, 886), (985, 885, 873), (987, 943, 988), (989, 943, 987), (972, 886, 980), (990, 853, 968), (991, 992, 406), (993, 853, 990), (994, 853, 993), (995, 853, 994), (996, 853, 995), (959, 853, 996), (955, 957, 954), (997, 943, 798), (998, 999, 405), (798, 943, 873), (1000, 1001, 916), (954, 813, 851), (954, 851, 916), (873, 891, 874), (1002, 998, 405), (916, 921, 1000), (954, 916, 1001), (954, 1003, 405), (954, 1001, 1003), (1003, 1004, 405), (1004, 1005, 405), (1005, 1002, 405), (960, 879, 403), (404, 967, 960), (404, 1006, 967), (1007, 953, 405), (1008, 954, 953), (1009, 954, 1008), (1010, 1011, 406), (955, 954, 1009), (798, 873, 875), (907, 1012, 406), (1013, 957, 956), (1014, 1015, 406), (407, 957, 1013), (1016, 906, 406), (407, 1017, 406), (407, 1018, 1017), (1017, 1014, 406), (1015, 1016, 406), (1013, 1018, 407), (1019, 1020, 1021), (942, 982, 988), (912, 911, 992), (911, 1010, 406), (406, 1012, 991), (1022, 940, 939), (1023, 1024, 419), (1022, 939, 1025), (1026, 910, 913), (406, 992, 911), (940, 1027, 938), (406, 1011, 405), (1022, 1025, 420), (1011, 1028, 405), (1028, 1029, 405), (1029, 1030, 405), (1030, 1007, 405), (984, 988, 982), (1031, 1032, 420), (976, 984, 983), (421, 976, 1033), (1032, 1034, 420), (421, 1033, 1035), (1034, 1022, 420), (421, 1035, 1036), (421, 1037, 420), (421, 1036, 1037), (1037, 1031, 420), (902, 1038, 898), (1039, 1040, 420), (1041, 893, 419), (798, 800, 1042), (983, 1033, 976), (1025, 1043, 420), (1043, 1039, 420), (420, 1040, 419), (1040, 1044, 419), (1044, 1045, 419), (1045, 1023, 419), (1024, 1046, 419), (1046, 1041, 419), (997, 894, 893), (892, 817, 816), (997, 893, 941), (988, 943, 942), (1047, 1048, 894), (936, 804, 803), (894, 898, 1038), (894, 1038, 1049), (894, 1049, 1047), (419, 894, 1048), (419, 1050, 418), (419, 1048, 1050), (1050, 1051, 418), (418, 1052, 417), (1052, 1053, 417), (1053, 1054, 417), (1055, 1056, 928), (1054, 1057, 417), (1057, 1058, 417), (1059, 1060, 1061), (1062, 1063, 944), (1055, 1064, 1056), (1065, 914, 915), (1066, 895, 1061), (1051, 1052, 418), (914, 1062, 944), (1058, 915, 417), (941, 943, 997), (1067, 914, 1065), (999, 1006, 404), (1068, 914, 1067), (999, 404, 405), (1069, 914, 1068), (866, 1042, 800), (1070, 914, 1069), (866, 800, 867), (898, 900, 901), (1071, 951, 407), (1061, 952, 951), (1072, 816, 409), (1061, 951, 1073), (1061, 1073, 1059), (1074, 1061, 1060), (1066, 1061, 1074), (1075, 1076, 408), (1077, 1078, 411), (928, 936, 1079), (952, 957, 407), (1080, 1081, 408), (817, 895, 1082), (1081, 889, 408), (817, 1082, 1083), (817, 1080, 408), (817, 1083, 1080), (1084, 1085, 407), (897, 1082, 895), (408, 890, 1075), (1086, 1087, 1088), (1089, 1087, 1086), (408, 1076, 1090), (408, 1091, 407), (408, 1090, 1091), (1091, 1084, 407), (1085, 1088, 407), (1087, 1092, 407), (1092, 1071, 407), (1088, 1087, 407), (922, 1093, 945), (1094, 1095, 1096), (922, 945, 1097), (1098, 1099, 413), (410, 1072, 409), (819, 1072, 410), (1100, 924, 416), (914, 945, 417), (417, 945, 1093), (417, 1100, 416), (417, 1093, 1100), (416, 924, 923), (1096, 928, 1056), (1096, 1056, 1101), (1094, 1101, 1102), (1103, 1104, 1096), (1096, 1101, 1094), (1078, 904, 411), (1096, 1095, 1105), (1096, 1105, 1106), (1096, 1106, 1107), (1096, 1107, 1108), (1096, 1108, 1103), (412, 1096, 1104), (412, 1104, 1109), (412, 1077, 411), (412, 1109, 1077), (411, 905, 804), (931, 1110, 1019), (905, 1111, 804), (931, 1019, 1021), (1111, 805, 804), (1110, 933, 414), (931, 933, 1110), (1112, 1021, 1020), (923, 950, 1113), (928, 930, 1114), (928, 1114, 1055), (1021, 932, 931), (1115, 1116, 414), (806, 903, 1117), (1118, 946, 932), (806, 1117, 1119), (806, 1119, 807), (1097, 923, 922), (416, 923, 1120), (416, 1121, 415), (416, 1120, 1121), (1121, 1122, 415), (1122, 1123, 415), (1124, 1125, 414), (1126, 1127, 1128), (1126, 1123, 1127), (1129, 1130, 1131), (1113, 1120, 923), (415, 1115, 414), (415, 1132, 1115), (1122, 1127, 1123), (1116, 1133, 414), (1123, 1132, 415), (1133, 1131, 414), (935, 1134, 933), (1131, 1130, 414), (1130, 1135, 414), (1135, 1124, 414), (1125, 1110, 414), (949, 935, 934), (1136, 949, 412), (1137, 1138, 412), (1139, 1140, 413), (934, 1096, 412), (1099, 1141, 413), (414, 933, 1134), (414, 1134, 1142), (414, 1142, 1143), (1144, 1139, 413), (414, 1143, 1145), (414, 1145, 1146), (414, 947, 413), (414, 1146, 947), (948, 1144, 413), (1140, 1098, 413), (1141, 1147, 413), (928, 1079, 929), (1148, 1149, 412), (413, 1147, 1150), (1138, 1148, 412), (413, 1150, 1151), (413, 1152, 412), (413, 1151, 1152), (1152, 1137, 412), (1149, 1153, 412), (1153, 1154, 412), (1154, 1155, 412), (1155, 1136, 412), (792, 825, 397), (841, 842, 397), (824, 834, 833), (817, 1061, 895), (871, 846, 1156), (1156, 846, 848), (871, 1156, 854), (861, 1157, 860), (1157, 872, 981), (967, 853, 981), (1157, 877, 872), (861, 877, 1157), (861, 828, 877), (861, 829, 828), (958, 944, 1063), (810, 888, 397), (801, 806, 884), (428, 429, 426), (426, 429, 430), (426, 430, 431), (426, 431, 432), (426, 432, 433), (434, 435, 433), (435, 436, 433), (436, 437, 433), (433, 437, 438), (433, 438, 439), (433, 439, 440), (433, 440, 441), (433, 441, 442), (433, 442, 443), (433, 443, 444), (433, 444, 445), (433, 445, 446), (433, 446, 426), (426, 446, 447), (426, 447, 448), (426, 448, 449), (426, 449, 450), (426, 450, 451), (426, 451, 452), (426, 452, 427), (455, 456, 453), (453, 456, 457), (453, 457, 458), (459, 460, 458), (460, 461, 458), (458, 461, 462), (458, 462, 463), (458, 463, 464), (458, 464, 453), (453, 464, 465), (453, 465, 466), (453, 466, 467), (453, 467, 468), (453, 468, 469), (453, 469, 470), (453, 470, 471), (477, 471, 472), (476, 472, 473), (475, 473, 474), (477, 472, 476), (453, 471, 477), (479, 453, 478), (453, 477, 478), (453, 479, 454), (476, 473, 475), (480, 482, 481), (481, 482, 483), (481, 483, 484), (481, 484, 485), (481, 485, 486), (481, 486, 487), (481, 487, 488), (481, 488, 489), (481, 489, 490), (493, 490, 491), (494, 496, 493), (481, 490, 493), (496, 481, 493), (496, 494, 495), (497, 481, 496), (499, 481, 498), (481, 497, 498), (481, 499, 500), (481, 500, 501), (481, 501, 502), (481, 502, 503), (481, 503, 504), (481, 504, 505), (493, 491, 492), (508, 509, 506), (506, 509, 510), (1158, 510, 511), (1159, 511, 512), (1160, 512, 513), (1161, 513, 514), (1162, 514, 515), (1163, 515, 516), (1164, 516, 517), (1165, 517, 518), (1166, 518, 519), (1167, 519, 520), (1168, 520, 521), (1169, 521, 522), (1170, 522, 523), (1171, 523, 524), (1172, 524, 525), (1173, 525, 526), (1174, 526, 527), (1175, 527, 528), (1176, 528, 529), (1177, 529, 530), (1178, 530, 531), (1179, 531, 532), (1180, 532, 533), (1181, 533, 534), (506, 534, 535), (506, 535, 507), (506, 510, 1182), (1183, 506, 1184), (1180, 533, 1185), (506, 1183, 534), (1185, 533, 1181), (1183, 1181, 534), (1169, 522, 1170), (1186, 521, 1169), (1170, 523, 1171), (1171, 524, 1172), (1172, 525, 1173), (1173, 526, 1174), (1174, 527, 1175), (1175, 528, 1176), (1176, 529, 1177), (1177, 530, 1178), (1178, 531, 1179), (1179, 532, 1180), (1187, 510, 1158), (1182, 510, 1187), (1184, 506, 1182), (1158, 511, 1159), (1159, 512, 1160), (1160, 513, 1161), (1161, 514, 1162), (1162, 515, 1163), (1163, 516, 1164), (1164, 517, 1165), (1165, 518, 1166), (1166, 519, 1167), (1167, 520, 1168), (1168, 521, 1186), (536, 538, 537), (537, 538, 539), (542, 543, 540), (540, 543, 541), (546, 547, 544), (544, 547, 548), (544, 548, 549), (550, 551, 549), (551, 552, 549), (549, 552, 553), (549, 553, 554), (549, 554, 555), (549, 555, 544), (544, 555, 556), (544, 556, 557), (557, 559, 544), (558, 559, 557), (559, 560, 544), (544, 560, 561), (544, 561, 562), (565, 562, 563), (566, 568, 565), (544, 562, 565), (568, 544, 565), (568, 566, 567), (569, 544, 568), (570, 544, 569), (544, 570, 545), (565, 563, 564), (573, 574, 571), (571, 574, 575), (571, 575, 576), (571, 576, 577), (571, 577, 578), (571, 578, 579), (571, 579, 580), (571, 580, 581), (571, 581, 582), (582, 583, 584), (582, 584, 585), (582, 585, 571), (585, 586, 587), (585, 587, 588), (585, 588, 571), (571, 588, 589), (571, 589, 590), (571, 590, 591), (571, 591, 592), (571, 592, 593), (571, 593, 594), (571, 594, 595), (571, 595, 596), (571, 596, 572), (599, 600, 597), (597, 600, 601), (597, 601, 602), (597, 602, 603), (597, 603, 604), (597, 604, 605), (616, 605, 606), (615, 607, 608), (614, 608, 609), (613, 610, 611), (614, 610, 613), (614, 609, 610), (615, 608, 614), (606, 607, 615), (616, 606, 615), (597, 605, 616), (618, 597, 617), (617, 597, 616), (619, 620, 597), (597, 620, 621), (597, 621, 622), (597, 622, 623), (597, 623, 598), (613, 611, 612), (619, 597, 618), (626, 627, 624), (624, 627, 628), (624, 628, 629), (624, 629, 630), (624, 630, 631), (624, 631, 632), (624, 632, 633), (624, 633, 634), (624, 634, 635), (624, 635, 636), (637, 638, 636), (638, 639, 636), (639, 640, 636), (636, 640, 641), (636, 641, 642), (636, 642, 643), (636, 643, 644), (636, 644, 645), (636, 645, 624), (624, 645, 646), (624, 646, 647), (624, 647, 648), (624, 648, 649), (624, 649, 650), (624, 650, 625), (653, 654, 651), (651, 654, 655), (651, 655, 656), (651, 656, 657), (651, 657, 658), (651, 658, 659), (651, 659, 660), (651, 660, 661), (651, 661, 662), (651, 662, 663), (669, 663, 664), (668, 664, 665), (667, 665, 666), (672, 651, 669), (670, 672, 669), (669, 664, 668), (651, 663, 669), (673, 651, 672), (672, 670, 671), (676, 651, 675), (675, 651, 674), (651, 673, 674), (651, 676, 652), (668, 665, 667), (679, 680, 677), (677, 680, 681), (677, 681, 682), (682, 683, 684), (682, 684, 685), (682, 685, 677), (685, 686, 687), (685, 687, 688), (685, 688, 677), (677, 688, 689), (677, 689, 690), (677, 690, 691), (693, 691, 692), (677, 691, 693), (700, 697, 699), (694, 695, 677), (700, 696, 697), (699, 697, 698), (701, 696, 700), (695, 696, 701), (695, 701, 677), (703, 677, 702), (701, 702, 677), (677, 703, 678), (694, 677, 693), (706, 707, 704), (704, 707, 705), (708, 710, 709), (709, 710, 711), (712, 714, 713), (713, 714, 715), (715, 716, 717), (715, 717, 718), (715, 718, 719), (715, 719, 720), (715, 720, 721), (715, 721, 713), (713, 721, 722), (713, 722, 723), (713, 723, 724), (713, 724, 725), (713, 725, 726), (713, 726, 727), (713, 727, 728), (736, 728, 729), (736, 729, 730), (732, 733, 734), (736, 730, 735), (730, 731, 735), (713, 728, 736), (713, 736, 737), (735, 731, 732), (735, 732, 734), (740, 741, 738), (744, 741, 743), (741, 742, 743), (745, 741, 744), (746, 741, 745), (747, 741, 746), (738, 741, 747), (738, 747, 748), (738, 748, 749), (749, 751, 738), (750, 751, 749), (751, 752, 738), (738, 752, 753), (738, 753, 754), (757, 754, 755), (739, 754, 757), (764, 760, 761), (739, 757, 758), (739, 758, 759), (763, 761, 762), (739, 759, 764), (759, 760, 764), (738, 754, 739), (757, 755, 756), (764, 761, 763), (765, 767, 766), (766, 767, 768), (766, 768, 769), (766, 769, 770), (766, 770, 771), (766, 771, 772), (780, 772, 773), (779, 773, 774), (778, 775, 776), (779, 775, 778), (779, 774, 775), (780, 773, 779), (766, 772, 780), (781, 766, 780), (782, 783, 766), (783, 784, 766), (766, 784, 785), (766, 785, 786), (766, 786, 787), (766, 787, 788), (766, 788, 789), (766, 789, 790), (766, 790, 791), (778, 776, 777), (782, 766, 781), (792, 823, 1188), (1189, 792, 1188), (823, 795, 1190), (1188, 823, 1190), (794, 1191, 795), (795, 1191, 1190), (843, 1192, 794), (794, 1192, 1191), (862, 1193, 843), (843, 1193, 1192), (858, 1194, 862), (862, 1194, 1193), (829, 1195, 858), (858, 1195, 1194), (861, 1196, 829), (829, 1196, 1195), (797, 1197, 861), (861, 1197, 1196), (1197, 797, 796), (1198, 1197, 796), (1198, 796, 849), (1199, 1198, 849), (1199, 849, 845), (1200, 1199, 845), (1200, 845, 844), (1201, 1200, 844), (1201, 844, 831), (1202, 1201, 831), (1202, 831, 830), (1203, 1202, 830), (1203, 830, 842), (1204, 1203, 842), (1204, 842, 841), (1205, 1204, 841), (841, 826, 1206), (1205, 841, 1206), (826, 833, 1207), (1206, 826, 1207), (832, 1208, 833), (833, 1208, 1207), (838, 1209, 832), (832, 1209, 1208), (840, 1210, 838), (838, 1210, 1209), (1210, 840, 839), (1211, 1210, 839), (1211, 839, 834), (1212, 1211, 834), (1212, 834, 824), (1213, 1212, 824), (1213, 824, 825), (1214, 1213, 825), (1214, 825, 792), (1189, 1214, 792), (793, 822, 1215), (1216, 793, 1215), (822, 859, 1217), (1215, 822, 1217), (863, 1218, 859), (859, 1218, 1217), (881, 1219, 863), (863, 1219, 1218), (880, 1220, 881), (881, 1220, 1219), (1220, 880, 882), (1221, 1220, 882), (882, 870, 1222), (1221, 882, 1222), (869, 1223, 870), (870, 1223, 1222), (855, 1224, 869), (869, 1224, 1223), (854, 1225, 855), (855, 1225, 1224), (1156, 1226, 854), (854, 1226, 1225), (1156, 848, 1226), (1226, 848, 1227), (1227, 848, 847), (1228, 1227, 847), (846, 1229, 847), (847, 1229, 1228), (846, 877, 1229), (1229, 877, 1230), (1230, 877, 878), (1231, 1230, 878), (876, 1232, 878), (878, 1232, 1231), (876, 828, 1232), (1232, 828, 1233), (1233, 828, 827), (1234, 1233, 827), (1234, 827, 857), (1235, 1234, 857), (1235, 857, 856), (1236, 1235, 856), (1236, 856, 837), (1237, 1236, 837), (837, 865, 1238), (1237, 837, 1238), (864, 1239, 865), (865, 1239, 1238), (1239, 864, 836), (1240, 1239, 836), (1240, 836, 835), (1241, 1240, 835), (1241, 835, 793), (1216, 1241, 793), (1242, 874, 888), (1243, 1242, 888), (888, 810, 1244), (1243, 888, 1244), (810, 809, 1245), (1244, 810, 1245), (926, 1246, 809), (809, 1246, 1245), (925, 1247, 926), (926, 1247, 1246), (802, 1248, 925), (925, 1248, 1247), (812, 1249, 802), (802, 1249, 1248), (811, 1250, 812), (812, 1250, 1249), (919, 1251, 811), (811, 1251, 1250), (920, 1252, 919), (919, 1252, 1251), (920, 909, 1252), (1252, 909, 1253), (909, 908, 1253), (1253, 908, 1254), (884, 1255, 908), (908, 1255, 1254), (883, 1256, 884), (884, 1256, 1255), (1256, 883, 927), (1257, 1256, 927), (808, 1258, 927), (927, 1258, 1257), (807, 1259, 808), (808, 1259, 1258), (1119, 1260, 807), (807, 1260, 1259), (1117, 1261, 1119), (1119, 1261, 1260), (1117, 903, 1261), (1261, 903, 1262), (903, 868, 1262), (1262, 868, 1263), (868, 867, 1263), (1263, 867, 1264), (1264, 867, 800), (1265, 1264, 800), (1265, 800, 799), (1266, 1265, 799), (1266, 799, 875), (1267, 1266, 875), (1267, 875, 874), (1242, 1267, 874), (887, 860, 1268), (1269, 887, 1268), (860, 1157, 1270), (1268, 860, 1270), (1157, 981, 1271), (1270, 1157, 1271), (981, 853, 1272), (1271, 981, 1272), (813, 1273, 853), (853, 1273, 1272), (954, 1274, 813), (813, 1274, 1273), (957, 1275, 954), (954, 1275, 1274), (952, 1276, 957), (957, 1276, 1275), (1061, 1277, 952), (952, 1277, 1276), (817, 1278, 1061), (1061, 1278, 1277), (892, 1279, 817), (817, 1279, 1278), (804, 1280, 892), (892, 1280, 1279), (928, 1281, 804), (804, 1281, 1280), (1096, 1282, 928), (928, 1282, 1281), (934, 1283, 1096), (1096, 1283, 1282), (934, 933, 1283), (1283, 933, 1284), (933, 931, 1284), (1284, 931, 1285), (931, 923, 1285), (1285, 923, 1286), (923, 1097, 1286), (1286, 1097, 1287), (1287, 1097, 945), (1288, 1287, 945), (1288, 945, 944), (1289, 1288, 944), (1289, 944, 898), (1290, 1289, 898), (1290, 898, 894), (1291, 1290, 894), (1291, 894, 997), (1292, 1291, 997), (1292, 997, 798), (1293, 1292, 798), (1293, 798, 1042), (1294, 1293, 1042), (1294, 1042, 866), (1295, 1294, 866), (1295, 866, 806), (1296, 1295, 806), (1296, 806, 801), (1297, 1296, 801), (1297, 801, 887), (1269, 1297, 887), (1298, 871, 879), (1299, 1298, 879), (960, 1300, 879), (879, 1300, 1299), (872, 1301, 960), (960, 1301, 1300), (1301, 872, 871), (1298, 1301, 871), (820, 891, 1302), (1303, 820, 1302), (873, 1304, 891), (891, 1304, 1302), (873, 972, 1304), (1304, 972, 1305), (1305, 972, 820), (1303, 1305, 820), (973, 979, 1306), (1307, 973, 1306), (979, 980, 1308), (1306, 979, 1308), (886, 1309, 980), (980, 1309, 1308), (885, 1310, 886), (886, 1310, 1309), (986, 1311, 885), (885, 1311, 1310), (986, 985, 1312), (1311, 986, 1312), (943, 1313, 985), (985, 1313, 1312), (943, 989, 1313), (1313, 989, 1314), (987, 1315, 989), (989, 1315, 1314), (988, 1316, 987), (987, 1316, 1315), (984, 1317, 988), (988, 1317, 1316), (984, 976, 1317), (1317, 976, 1318), (976, 966, 1318), (1318, 966, 1319), (1319, 966, 965), (1320, 1319, 965), (1320, 965, 971), (1321, 1320, 971), (1321, 971, 970), (1322, 1321, 970), (969, 1323, 970), (970, 1323, 1322), (969, 975, 1323), (1323, 975, 1324), (1324, 975, 977), (1325, 1324, 977), (1325, 977, 961), (1326, 1325, 961), (1326, 961, 821), (1327, 1326, 821), (1327, 821, 974), (1328, 1327, 974), (974, 964, 1329), (1328, 974, 1329), (978, 1330, 964), (964, 1330, 1329), (1330, 978, 963), (1331, 1330, 963), (1331, 963, 962), (1332, 1331, 962), (1332, 962, 973), (1307, 1332, 973), (990, 968, 1333), (1334, 990, 1333), (968, 967, 1335), (1333, 968, 1335), (1006, 1336, 967), (967, 1336, 1335), (999, 1337, 1006), (1006, 1337, 1336), (998, 1338, 999), (999, 1338, 1337), (1002, 1339, 998), (998, 1339, 1338), (1005, 1340, 1002), (1002, 1340, 1339), (1005, 1004, 1340), (1340, 1004, 1341), (1004, 1003, 1341), (1341, 1003, 1342), (1003, 1001, 1342), (1342, 1001, 1343), (1343, 1001, 1000), (1344, 1343, 1000), (1344, 1000, 921), (1345, 1344, 921), (1345, 921, 918), (1346, 1345, 918), (1346, 918, 917), (1347, 1346, 917), (916, 1348, 917), (917, 1348, 1347), (1348, 916, 851), (1349, 1348, 851), (1349, 851, 850), (1350, 1349, 850), (850, 852, 1350), (1350, 852, 1351), (852, 815, 1351), (1351, 815, 1352), (1352, 815, 814), (1353, 1352, 814), (1353, 814, 959), (1354, 1353, 959), (1354, 959, 996), (1355, 1354, 996), (1355, 996, 995), (1356, 1355, 995), (1356, 995, 994), (1357, 1356, 994), (1357, 994, 993), (1358, 1357, 993), (1358, 993, 990), (1334, 1358, 990), (1008, 953, 1359), (1360, 1008, 1359), (953, 1007, 1361), (1359, 953, 1361), (1007, 1030, 1362), (1361, 1007, 1362), (1029, 1363, 1030), (1030, 1363, 1362), (1028, 1364, 1029), (1029, 1364, 1363), (1011, 1365, 1028), (1028, 1365, 1364), (1010, 1366, 1011), (1011, 1366, 1365), (911, 1367, 1010), (1010, 1367, 1366), (910, 1368, 911), (911, 1368, 1367), (1026, 1369, 910), (910, 1369, 1368), (1026, 913, 1370), (1369, 1026, 1370), (913, 912, 1371), (1370, 913, 1371), (912, 992, 1372), (1371, 912, 1372), (991, 1373, 992), (992, 1373, 1372), (1012, 1374, 991), (991, 1374, 1373), (907, 1375, 1012), (1012, 1375, 1374), (906, 1376, 907), (907, 1376, 1375), (1016, 1377, 906), (906, 1377, 1376), (1015, 1378, 1016), (1016, 1378, 1377), (1014, 1379, 1015), (1015, 1379, 1378), (1014, 1017, 1379), (1379, 1017, 1380), (1017, 1018, 1380), (1380, 1018, 1381), (1018, 1013, 1381), (1381, 1013, 1382), (1382, 1013, 956), (1383, 1382, 956), (1383, 956, 955), (1384, 1383, 955), (1384, 955, 1009), (1385, 1384, 1009), (1385, 1009, 1008), (1360, 1385, 1008), (983, 982, 1386), (1387, 983, 1386), (982, 942, 1388), (1386, 982, 1388), (942, 941, 1389), (1388, 942, 1389), (893, 1390, 941), (941, 1390, 1389), (1041, 1391, 893), (893, 1391, 1390), (1046, 1392, 1041), (1041, 1392, 1391), (1024, 1393, 1046), (1046, 1393, 1392), (1024, 1023, 1393), (1393, 1023, 1394), (1023, 1045, 1394), (1394, 1045, 1395), (1045, 1044, 1395), (1395, 1044, 1396), (1396, 1044, 1040), (1397, 1396, 1040), (1397, 1040, 1039), (1398, 1397, 1039), (1398, 1039, 1043), (1399, 1398, 1043), (1399, 1043, 1025), (1400, 1399, 1025), (1400, 1025, 939), (1401, 1400, 939), (1401, 939, 938), (1402, 1401, 938), (1402, 938, 1027), (1403, 1402, 1027), (1027, 940, 1403), (1403, 940, 1404), (940, 1022, 1404), (1404, 1022, 1405), (1022, 1034, 1405), (1405, 1034, 1406), (1406, 1034, 1032), (1407, 1406, 1032), (1407, 1032, 1031), (1408, 1407, 1031), (1408, 1031, 1037), (1409, 1408, 1037), (1409, 1037, 1036), (1410, 1409, 1036), (1410, 1036, 1035), (1411, 1410, 1035), (1411, 1035, 1033), (1412, 1411, 1033), (1412, 1033, 983), (1387, 1412, 983), (1038, 902, 1413), (1414, 1038, 1413), (902, 901, 1415), (1413, 902, 1415), (901, 900, 1416), (1415, 901, 1416), (899, 1417, 900), (900, 1417, 1416), (937, 1418, 899), (899, 1418, 1417), (958, 1419, 937), (937, 1419, 1418), (1063, 1420, 958), (958, 1420, 1419), (1420, 1063, 1062), (1421, 1420, 1062), (914, 1422, 1062), (1062, 1422, 1421), (1070, 1423, 914), (914, 1423, 1422), (1070, 1069, 1424), (1423, 1070, 1424), (1069, 1068, 1425), (1424, 1069, 1425), (1067, 1426, 1068), (1068, 1426, 1425), (1065, 1427, 1067), (1067, 1427, 1426), (915, 1428, 1065), (1065, 1428, 1427), (1058, 1429, 915), (915, 1429, 1428), (1057, 1430, 1058), (1058, 1430, 1429), (1054, 1431, 1057), (1057, 1431, 1430), (1053, 1432, 1054), (1054, 1432, 1431), (1053, 1052, 1432), (1432, 1052, 1433), (1052, 1051, 1433), (1433, 1051, 1434), (1434, 1051, 1050), (1435, 1434, 1050), (1435, 1050, 1048), (1436, 1435, 1048), (1436, 1048, 1047), (1437, 1436, 1047), (1437, 1047, 1049), (1438, 1437, 1049), (1438, 1049, 1038), (1414, 1438, 1038), (1073, 951, 1439), (1440, 1073, 1439), (951, 1071, 1441), (1439, 951, 1441), (1092, 1442, 1071), (1071, 1442, 1441), (1087, 1443, 1092), (1092, 1443, 1442), (1089, 1444, 1087), (1087, 1444, 1443), (1444, 1089, 1086), (1445, 1444, 1086), (1086, 1088, 1446), (1445, 1086, 1446), (1085, 1447, 1088), (1088, 1447, 1446), (1084, 1448, 1085), (1085, 1448, 1447), (1091, 1449, 1084), (1084, 1449, 1448), (1090, 1450, 1091), (1091, 1450, 1449), (1090, 1076, 1450), (1450, 1076, 1451), (1451, 1076, 1075), (1452, 1451, 1075), (890, 1453, 1075), (1075, 1453, 1452), (889, 1454, 890), (890, 1454, 1453), (1081, 1455, 889), (889, 1455, 1454), (1081, 1080, 1455), (1455, 1080, 1456), (1080, 1083, 1456), (1456, 1083, 1457), (1457, 1083, 1082), (1458, 1457, 1082), (1458, 1082, 897), (1459, 1458, 897), (1459, 897, 896), (1460, 1459, 896), (896, 895, 1460), (1460, 895, 1461), (1461, 895, 1066), (1462, 1461, 1066), (1066, 1074, 1463), (1462, 1066, 1463), (1463, 1074, 1060), (1464, 1463, 1060), (1464, 1060, 1059), (1465, 1464, 1059), (1465, 1059, 1073), (1440, 1465, 1073), (818, 816, 1466), (1467, 818, 1466), (1072, 1468, 816), (816, 1468, 1466), (1072, 819, 1468), (1468, 819, 1469), (1469, 819, 818), (1467, 1469, 818), (1470, 1093, 922), (1471, 1470, 922), (924, 1472, 922), (922, 1472, 1471), (1100, 1473, 924), (924, 1473, 1472), (1473, 1100, 1093), (1470, 1473, 1093), (1474, 1101, 1056), (1475, 1474, 1056), (1064, 1476, 1056), (1056, 1476, 1475), (1476, 1064, 1055), (1477, 1476, 1055), (1477, 1055, 1114), (1478, 1477, 1114), (1478, 1114, 930), (1479, 1478, 930), (1479, 930, 929), (1480, 1479, 929), (929, 1079, 1481), (1480, 929, 1481), (1079, 936, 1482), (1481, 1079, 1482), (936, 803, 1483), (1482, 936, 1483), (805, 1484, 803), (803, 1484, 1483), (1111, 1485, 805), (805, 1485, 1484), (905, 1486, 1111), (1111, 1486, 1485), (904, 1487, 905), (905, 1487, 1486), (1078, 1488, 904), (904, 1488, 1487), (1078, 1077, 1488), (1488, 1077, 1489), (1077, 1109, 1489), (1489, 1109, 1490), (1490, 1109, 1104), (1491, 1490, 1104), (1491, 1104, 1103), (1492, 1491, 1103), (1492, 1103, 1108), (1493, 1492, 1108), (1493, 1108, 1107), (1494, 1493, 1107), (1494, 1107, 1106), (1495, 1494, 1106), (1495, 1106, 1105), (1496, 1495, 1105), (1496, 1105, 1095), (1497, 1496, 1095), (1095, 1094, 1498), (1497, 1095, 1498), (1094, 1102, 1499), (1498, 1094, 1499), (1499, 1102, 1101), (1474, 1499, 1101), (932, 1021, 1500), (1501, 932, 1500), (1112, 1502, 1021), (1021, 1502, 1500), (1502, 1112, 1020), (1503, 1502, 1020), (1020, 1019, 1504), (1503, 1020, 1504), (1110, 1505, 1019), (1019, 1505, 1504), (1125, 1506, 1110), (1110, 1506, 1505), (1124, 1507, 1125), (1125, 1507, 1506), (1135, 1508, 1124), (1124, 1508, 1507), (1135, 1130, 1508), (1508, 1130, 1509), (1509, 1130, 1129), (1510, 1509, 1129), (1131, 1511, 1129), (1129, 1511, 1510), (1133, 1512, 1131), (1131, 1512, 1511), (1116, 1513, 1133), (1133, 1513, 1512), (1116, 1115, 1513), (1513, 1115, 1514), (1115, 1132, 1514), (1514, 1132, 1515), (1515, 1132, 1123), (1516, 1515, 1123), (1516, 1123, 1126), (1517, 1516, 1126), (1517, 1126, 1128), (1518, 1517, 1128), (1127, 1519, 1128), (1128, 1519, 1518), (1127, 1122, 1519), (1519, 1122, 1520), (1520, 1122, 1121), (1521, 1520, 1121), (1521, 1121, 1120), (1522, 1521, 1120), (1522, 1120, 1113), (1523, 1522, 1113), (1523, 1113, 950), (1524, 1523, 950), (950, 946, 1525), (1524, 950, 1525), (1118, 1526, 946), (946, 1526, 1525), (1526, 1118, 932), (1501, 1526, 932), (1527, 935, 949), (1528, 1527, 949), (1136, 1529, 949), (949, 1529, 1528), (1155, 1530, 1136), (1136, 1530, 1529), (1154, 1531, 1155), (1155, 1531, 1530), (1153, 1532, 1154), (1154, 1532, 1531), (1149, 1533, 1153), (1153, 1533, 1532), (1148, 1534, 1149), (1149, 1534, 1533), (1138, 1535, 1148), (1148, 1535, 1534), (1137, 1536, 1138), (1138, 1536, 1535), (1137, 1152, 1536), (1536, 1152, 1537), (1152, 1151, 1537), (1537, 1151, 1538), (1538, 1151, 1150), (1539, 1538, 1150), (1539, 1150, 1147), (1540, 1539, 1147), (1540, 1147, 1141), (1541, 1540, 1141), (1099, 1542, 1141), (1141, 1542, 1541), (1098, 1543, 1099), (1099, 1543, 1542), (1140, 1544, 1098), (1098, 1544, 1543), (1139, 1545, 1140), (1140, 1545, 1544), (1144, 1546, 1139), (1139, 1546, 1545), (1144, 948, 1546), (1546, 948, 1547), (948, 947, 1547), (1547, 947, 1548), (1548, 947, 1146), (1549, 1548, 1146), (1549, 1146, 1145), (1550, 1549, 1145), (1550, 1145, 1143), (1551, 1550, 1143), (1551, 1143, 1142), (1552, 1551, 1142), (1552, 1142, 1134), (1553, 1552, 1134), (1553, 1134, 935), (1527, 1553, 935), (1187, 1554, 1182), (1182, 1554, 1555), (1184, 1182, 1556), (1556, 1182, 1555), (1158, 1557, 1187), (1187, 1557, 1554), (1159, 1558, 1158), (1158, 1558, 1557), (1160, 1559, 1159), (1159, 1559, 1558), (1161, 1560, 1160), (1160, 1560, 1559), (1162, 1561, 1161), (1161, 1561, 1560), (1163, 1562, 1162), (1162, 1562, 1561), (1164, 1563, 1163), (1163, 1563, 1562), (1165, 1564, 1164), (1164, 1564, 1563), (1166, 1565, 1165), (1165, 1565, 1564), (1167, 1566, 1166), (1166, 1566, 1565), (1167, 1168, 1567), (1566, 1167, 1567), (1168, 1186, 1568), (1567, 1168, 1568), (1186, 1169, 1569), (1568, 1186, 1569), (1169, 1170, 1570), (1569, 1169, 1570), (1570, 1170, 1171), (1571, 1570, 1171), (1571, 1171, 1172), (1572, 1571, 1172), (1572, 1172, 1173), (1573, 1572, 1173), (1573, 1173, 1174), (1574, 1573, 1174), (1574, 1174, 1175), (1575, 1574, 1175), (1575, 1175, 1176), (1576, 1575, 1176), (1576, 1176, 1177), (1577, 1576, 1177), (1577, 1177, 1178), (1578, 1577, 1178), (1578, 1178, 1179), (1579, 1578, 1179), (1579, 1179, 1180), (1580, 1579, 1180), (1580, 1180, 1185), (1581, 1580, 1185), (1185, 1181, 1581), (1581, 1181, 1582), (1181, 1183, 1582), (1582, 1183, 1583), (1183, 1184, 1583), (1583, 1184, 1556), (1188, 1190, 1191), (1193, 1188, 1192), (1192, 1188, 1191), (1194, 1188, 1193), (1195, 1188, 1194), (1196, 1188, 1195), (1197, 1188, 1196), (1210, 1188, 1197), (1213, 1214, 1188), (1208, 1209, 1199), (1204, 1206, 1203), (1205, 1206, 1204), (1214, 1189, 1188), (1203, 1207, 1202), (1201, 1208, 1200), (1199, 1209, 1198), (1212, 1213, 1188), (1198, 1210, 1197), (1211, 1188, 1210), (1211, 1212, 1188), (1209, 1210, 1198), (1208, 1199, 1200), (1206, 1207, 1203), (1207, 1201, 1202), (1207, 1208, 1201), (1228, 1229, 1215), (1215, 1217, 1218), (1220, 1215, 1219), (1219, 1215, 1218), (1226, 1215, 1220), (1222, 1220, 1221), (1223, 1220, 1222), (1223, 1224, 1220), (1224, 1225, 1220), (1225, 1226, 1220), (1226, 1227, 1215), (1227, 1228, 1215), (1231, 1232, 1215), (1229, 1230, 1215), (1230, 1231, 1215), (1241, 1216, 1215), (1232, 1233, 1215), (1235, 1236, 1237), (1234, 1235, 1238), (1233, 1239, 1215), (1233, 1234, 1239), (1239, 1240, 1215), (1237, 1238, 1235), (1238, 1239, 1234), (1240, 1241, 1215), (1244, 1245, 1246), (1248, 1244, 1247), (1247, 1244, 1246), (1249, 1244, 1248), (1250, 1244, 1249), (1251, 1244, 1250), (1252, 1244, 1251), (1253, 1244, 1252), (1254, 1244, 1253), (1257, 1244, 1254), (1256, 1254, 1255), (1257, 1254, 1256), (1260, 1244, 1257), (1259, 1257, 1258), (1260, 1257, 1259), (1261, 1244, 1260), (1262, 1244, 1261), (1263, 1244, 1262), (1264, 1244, 1263), (1265, 1244, 1264), (1266, 1244, 1265), (1267, 1244, 1266), (1242, 1244, 1267), (1243, 1244, 1242), (1268, 1270, 1271), (1584, 1268, 1272), (1272, 1268, 1271), (1585, 1586, 1273), (1587, 1585, 1274), (1588, 1587, 1275), (1589, 1588, 1276), (1590, 1589, 1277), (1591, 1590, 1278), (1592, 1591, 1279), (1593, 1592, 1280), (1594, 1593, 1281), (1595, 1594, 1282), (1596, 1597, 1268), (1297, 1268, 1296), (1269, 1268, 1297), (1598, 1599, 1294), (1296, 1268, 1600), (1296, 1601, 1295), (1296, 1600, 1601), (1601, 1602, 1295), (1295, 1598, 1294), (1602, 1598, 1295), (1294, 1599, 1293), (1293, 1603, 1292), (1292, 1604, 1291), (1291, 1605, 1290), (1290, 1606, 1289), (1289, 1607, 1288), (1288, 1608, 1287), (1287, 1609, 1286), (1286, 1610, 1285), (1285, 1611, 1284), (1611, 1612, 1284), (1284, 1613, 1283), (1283, 1595, 1282), (1282, 1594, 1281), (1281, 1593, 1280), (1280, 1592, 1279), (1279, 1591, 1278), (1278, 1590, 1277), (1277, 1589, 1276), (1276, 1588, 1275), (1275, 1587, 1274), (1274, 1585, 1273), (1273, 1586, 1272), (1586, 1584, 1272), (1596, 1268, 1584), (1599, 1603, 1293), (1603, 1604, 1292), (1604, 1605, 1291), (1605, 1606, 1290), (1606, 1607, 1289), (1607, 1608, 1288), (1608, 1609, 1287), (1609, 1610, 1286), (1610, 1611, 1285), (1612, 1613, 1284), (1613, 1595, 1283), (1597, 1600, 1268), (1300, 1301, 1298), (1299, 1300, 1298), (1302, 1304, 1305), (1303, 1302, 1305), (1306, 1308, 1309), (1311, 1306, 1310), (1310, 1306, 1309), (1314, 1306, 1311), (1313, 1311, 1312), (1314, 1311, 1313), (1317, 1306, 1314), (1316, 1314, 1315), (1317, 1314, 1316), (1318, 1306, 1317), (1319, 1306, 1318), (1320, 1306, 1319), (1322, 1306, 1320), (1321, 1322, 1320), (1328, 1329, 1326), (1324, 1306, 1323), (1330, 1306, 1324), (1327, 1328, 1326), (1326, 1329, 1325), (1325, 1330, 1324), (1331, 1306, 1330), (1307, 1306, 1332), (1322, 1323, 1306), (1329, 1330, 1325), (1331, 1332, 1306), (1333, 1335, 1336), (1338, 1333, 1337), (1337, 1333, 1336), (1339, 1333, 1338), (1340, 1333, 1339), (1341, 1333, 1340), (1342, 1333, 1341), (1343, 1333, 1342), (1344, 1333, 1343), (1347, 1333, 1344), (1347, 1350, 1333), (1345, 1347, 1344), (1352, 1353, 1333), (1350, 1351, 1333), (1352, 1333, 1351), (1354, 1333, 1353), (1355, 1333, 1354), (1356, 1333, 1355), (1357, 1333, 1356), (1358, 1333, 1357), (1334, 1333, 1358), (1349, 1350, 1348), (1346, 1347, 1345), (1347, 1348, 1350), (1359, 1361, 1362), (1364, 1359, 1363), (1363, 1359, 1362), (1365, 1359, 1364), (1366, 1359, 1365), (1367, 1359, 1366), (1368, 1359, 1367), (1369, 1359, 1368), (1380, 1359, 1369), (1371, 1369, 1370), (1372, 1369, 1371), (1373, 1369, 1372), (1374, 1369, 1373), (1375, 1369, 1374), (1376, 1369, 1375), (1377, 1369, 1376), (1378, 1369, 1377), (1379, 1369, 1378), (1380, 1369, 1379), (1381, 1359, 1380), (1382, 1359, 1381), (1383, 1359, 1382), (1384, 1359, 1383), (1385, 1359, 1384), (1360, 1359, 1385), (1386, 1388, 1389), (1391, 1386, 1390), (1390, 1386, 1389), (1392, 1386, 1391), (1393, 1386, 1392), (1394, 1386, 1393), (1403, 1386, 1394), (1403, 1404, 1386), (1402, 1403, 1395), (1399, 1400, 1398), (1398, 1401, 1397), (1396, 1402, 1395), (1395, 1403, 1394), (1404, 1405, 1386), (1406, 1386, 1405), (1407, 1386, 1406), (1408, 1386, 1407), (1409, 1386, 1408), (1410, 1386, 1409), (1411, 1386, 1410), (1412, 1386, 1411), (1387, 1386, 1412), (1400, 1401, 1398), (1401, 1396, 1397), (1401, 1402, 1396), (1413, 1415, 1416), (1418, 1413, 1417), (1417, 1413, 1416), (1419, 1413, 1418), (1420, 1413, 1419), (1423, 1413, 1420), (1422, 1420, 1421), (1423, 1420, 1422), (1429, 1413, 1423), (1425, 1423, 1424), (1426, 1423, 1425), (1427, 1423, 1426), (1428, 1423, 1427), (1429, 1423, 1428), (1430, 1413, 1429), (1431, 1413, 1430), (1432, 1413, 1431), (1433, 1413, 1432), (1434, 1413, 1433), (1435, 1413, 1434), (1436, 1413, 1435), (1437, 1413, 1436), (1438, 1413, 1437), (1414, 1413, 1438), (1452, 1454, 1439), (1439, 1441, 1442), (1444, 1439, 1443), (1443, 1439, 1442), (1450, 1439, 1444), (1446, 1444, 1445), (1447, 1444, 1446), (1447, 1448, 1444), (1448, 1449, 1444), (1449, 1450, 1444), (1450, 1451, 1439), (1451, 1452, 1439), (1453, 1454, 1452), (1454, 1455, 1439), (1455, 1456, 1439), (1456, 1457, 1439), (1460, 1463, 1439), (1465, 1440, 1439), (1457, 1460, 1439), (1457, 1458, 1460), (1463, 1464, 1439), (1464, 1465, 1439), (1462, 1463, 1461), (1459, 1460, 1458), (1460, 1461, 1463), (1466, 1468, 1469), (1467, 1466, 1469), (1472, 1473, 1470), (1471, 1472, 1470), (1476, 1477, 1478), (1480, 1476, 1479), (1479, 1476, 1478), (1481, 1476, 1480), (1482, 1476, 1481), (1483, 1476, 1482), (1484, 1476, 1483), (1485, 1476, 1484), (1486, 1476, 1485), (1487, 1476, 1486), (1488, 1476, 1487), (1489, 1476, 1488), (1499, 1474, 1475), (1495, 1497, 1494), (1494, 1498, 1493), (1493, 1499, 1492), (1496, 1497, 1495), (1497, 1498, 1494), (1498, 1499, 1493), (1499, 1491, 1492), (1499, 1490, 1491), (1499, 1489, 1490), (1499, 1476, 1489), (1475, 1476, 1499), (1504, 1502, 1503), (1510, 1512, 1502), (1500, 1502, 1513), (1504, 1505, 1502), (1505, 1506, 1502), (1506, 1507, 1502), (1507, 1508, 1502), (1508, 1509, 1502), (1519, 1520, 1500), (1509, 1510, 1502), (1511, 1512, 1510), (1512, 1513, 1502), (1513, 1514, 1500), (1514, 1515, 1500), (1515, 1516, 1500), (1524, 1525, 1523), (1516, 1518, 1500), (1516, 1517, 1518), (1525, 1521, 1522), (1526, 1501, 1500), (1522, 1523, 1525), (1520, 1526, 1500), (1520, 1521, 1526), (1518, 1519, 1500), (1525, 1526, 1521), (1529, 1530, 1531), (1533, 1529, 1532), (1532, 1529, 1531), (1534, 1529, 1533), (1535, 1529, 1534), (1536, 1529, 1535), (1537, 1529, 1536), (1538, 1529, 1537), (1539, 1529, 1538), (1540, 1529, 1539), (1541, 1529, 1540), (1549, 1529, 1541), (1543, 1541, 1542), (1544, 1541, 1543), (1545, 1541, 1544), (1546, 1541, 1545), (1547, 1541, 1546), (1548, 1541, 1547), (1549, 1541, 1548), (1550, 1529, 1549), (1551, 1529, 1550), (1552, 1529, 1551), (1553, 1529, 1552), (1527, 1529, 1553), (1528, 1529, 1527), (1557, 1558, 1554), (1554, 1558, 1559), (1554, 1559, 1560), (1554, 1560, 1561), (1554, 1561, 1562), (1554, 1562, 1563), (1554, 1563, 1564), (1554, 1564, 1565), (1554, 1565, 1566), (1554, 1566, 1567), (1554, 1567, 1568), (1554, 1568, 1569), (1554, 1569, 1570), (1554, 1570, 1571), (1554, 1571, 1572), (1554, 1572, 1573), (1554, 1573, 1574), (1554, 1574, 1575), (1554, 1575, 1576), (1554, 1576, 1577), (1554, 1577, 1578), (1554, 1578, 1579), (1554, 1579, 1580), (1554, 1580, 1581), (1554, 1581, 1582), (1554, 1582, 1583), (1554, 1583, 1556), (1554, 1556, 1555), (1600, 1614, 1601), (1601, 1614, 1615), (1600, 1597, 1614), (1614, 1597, 1616), (1597, 1596, 1616), (1616, 1596, 1617), (1596, 1584, 1617), (1617, 1584, 1618), (1584, 1586, 1618), (1618, 1586, 1619), (1619, 1586, 1585), (1620, 1619, 1585), (1620, 1585, 1587), (1621, 1620, 1587), (1621, 1587, 1588), (1622, 1621, 1588), (1622, 1588, 1589), (1623, 1622, 1589), (1623, 1589, 1590), (1624, 1623, 1590), (1624, 1590, 1591), (1625, 1624, 1591), (1625, 1591, 1592), (1626, 1625, 1592), (1626, 1592, 1593), (1627, 1626, 1593), (1627, 1593, 1594), (1628, 1627, 1594), (1628, 1594, 1595), (1629, 1628, 1595), (1629, 1595, 1613), (1630, 1629, 1613), (1613, 1612, 1631), (1630, 1613, 1631), (1612, 1611, 1632), (1631, 1612, 1632), (1611, 1610, 1633), (1632, 1611, 1633), (1610, 1609, 1634), (1633, 1610, 1634), (1608, 1635, 1609), (1609, 1635, 1634), (1607, 1636, 1608), (1608, 1636, 1635), (1606, 1637, 1607), (1607, 1637, 1636), (1605, 1638, 1606), (1606, 1638, 1637), (1604, 1639, 1605), (1605, 1639, 1638), (1603, 1640, 1604), (1604, 1640, 1639), (1599, 1641, 1603), (1603, 1641, 1640), (1598, 1642, 1599), (1599, 1642, 1641), (1602, 1643, 1598), (1598, 1643, 1642), (1601, 1615, 1602), (1602, 1615, 1643), (1615, 1614, 1616), (1618, 1615, 1617), (1617, 1615, 1616), (1619, 1615, 1618), (1620, 1615, 1619), (1621, 1615, 1620), (1622, 1615, 1621), (1623, 1615, 1622), (1624, 1615, 1623), (1625, 1615, 1624), (1626, 1615, 1625), (1627, 1615, 1626), (1628, 1615, 1627), (1629, 1615, 1628), (1630, 1615, 1629), (1631, 1615, 1630), (1632, 1615, 1631), (1633, 1615, 1632), (1634, 1615, 1633), (1635, 1615, 1634), (1636, 1615, 1635), (1637, 1615, 1636), (1638, 1615, 1637), (1639, 1615, 1638), (1640, 1615, 1639), (1641, 1615, 1640), (1642, 1615, 1641), (1643, 1615, 1642)])
me_pokerchip.update()

# ---- objects
ob_pokerchip = bpy.data.objects.new('pokerchip', me_pokerchip)

# ---- transforms, parenting, visibility, modifiers, constraints
ob_pokerchip.location = (0.0, 0.0, 0.0)

# ---- collection membership
col_collection.objects.link(ob_pokerchip)

# ---- scene / render settings (as saved in the file)
scene.frame_start = 1; scene.frame_end = 250; scene.frame_set(1)
scene.render.engine = 'BLENDER_EEVEE_NEXT'
scene.render.bake_bias = 0.0
scene.render.bake_samples = 0
scene.cycles.sampling_pattern = 'TABULATED_SOBOL'
scene.eevee.use_volume_custom_range = False
bpy.context.view_layer.update()

# ---- added for rendering (the .blend has no active camera and no usable light): camera, sun
cam_auto = bpy.data.cameras.new('AutoCamera')
cam_auto.lens = 50.0
cam_auto.sensor_width = 36.0
cam_auto.clip_end = 1000.0
ob_auto_camera = bpy.data.objects.new('AutoCamera', cam_auto)
scene.collection.objects.link(ob_auto_camera)
ob_auto_camera.location = (50.9662, -61.1595, 42.273)
ob_auto_camera.rotation_euler = (1.09748, -7.21219e-08, 0.694738)
scene.camera = ob_auto_camera
light_auto_sun = bpy.data.lights.new('AutoSun', 'SUN')
light_auto_sun.energy = 3.0
light_auto_sun.angle = 0.0523599
ob_auto_sun = bpy.data.objects.new('AutoSun', light_auto_sun)
scene.collection.objects.link(ob_auto_sun)
ob_auto_sun.rotation_euler = (0.872665, 0.174533, 0.523599)
bpy.context.view_layer.update()
